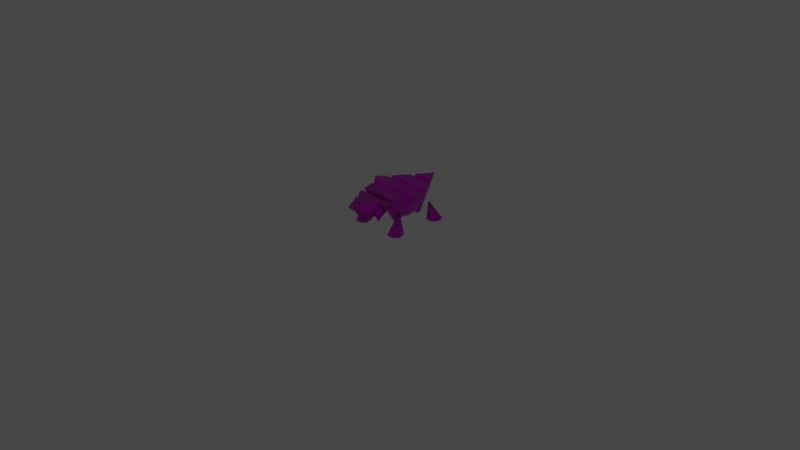 # Source: rumble-avalugg.blend  (saved by Blender 3.6.11; exported with 4.5.12 LTS)
import bpy
from mathutils import Matrix  # noqa: F401  (used for matrix-valued properties, if any)

bpy.ops.wm.read_factory_settings(use_empty=True)
scene = bpy.context.scene
scene.name = 'Scene'

# ---- collections
col_collection = bpy.data.collections.new('Collection'); scene.collection.children.link(col_collection)

# ---- images (referenced by path relative to the original .blend; pixels are not part of the script)
import os
ASSET_DIR = os.environ.get("B2B_ASSET_DIR", "")  # directory of the original .blend (textures are referenced by path, not embedded)
HERE = os.path.dirname(os.path.abspath(__file__))  # packed textures are extracted next to this script under _unpacked/

def load_image(name, relpath, width, height, colorspace="sRGB"):
    """Load a texture the original file referenced (path relative to the .blend, or extracted next to this script)."""
    p = next((c for c in (os.path.join(HERE, relpath), os.path.join(ASSET_DIR, relpath)) if relpath and os.path.exists(c)), "")
    if p:
        img = bpy.data.images.load(p, check_existing=True)
        img.name = name
    else:  # same state as the original file: an image datablock whose file is absent (Cycles renders it pink)
        img = bpy.data.images.new(name, width, height)
        img.source = "FILE"
        img.filepath = "//" + (relpath or name)
    img.colorspace_settings.name = colorspace
    return img
img_pii_kurebeesu_env_c_png = load_image('Pii_KUREBEESU_env_C.png', 'Pii_KUREBEESU_env_C.png', 1024, 1024, 'sRGB')
img_pii_kurebeesu_body_c_png = load_image('Pii_KUREBEESU_body_C.png', 'Pii_KUREBEESU_body_C.png', 1024, 1024, 'sRGB')
img_pii_kurebeesu_eye_c_png = load_image('Pii_KUREBEESU_eye_C.png', 'Pii_KUREBEESU_eye_C.png', 1024, 1024, 'sRGB')

# ---- materials (node trees are filled in below, after node groups)
mat_pii_katikooru_env = bpy.data.materials.new('Pii_KATIKOORU_env')
mat_pii_katikooru_env.surface_render_method = 'BLENDED'
mat_pii_katikooru_env.blend_method = 'BLEND'
mat_pii_katikooru_env.use_transparency_overlap = False
mat_pii_katikooru_env.show_transparent_back = False
mat_pii_katikooru_env.use_transparent_shadow = False
mat_pii_katikooru_env.diffuse_color = (0.942, 0.942, 0.942, 1.0)
mat_pii_katikooru_env.roughness = 0.5528
mat_pii_katikooru_env.specular_intensity = 1.0
mat_pii_katikooru_env.metallic = 1.0
mat_pii_kurebeesu_body = bpy.data.materials.new('Pii_KUREBEESU_body')
mat_pii_kurebeesu_body.surface_render_method = 'BLENDED'
mat_pii_kurebeesu_body.blend_method = 'BLEND'
mat_pii_kurebeesu_body.use_transparency_overlap = False
mat_pii_kurebeesu_body.show_transparent_back = False
mat_pii_kurebeesu_body.use_transparent_shadow = False
mat_pii_kurebeesu_body.diffuse_color = (0.942, 0.942, 0.942, 1.0)
mat_pii_kurebeesu_body.roughness = 0.5528
mat_pii_kurebeesu_body.specular_intensity = 1.0
mat_pii_kurebeesu_body.metallic = 1.0
mat_pii_kurebeesu_eye = bpy.data.materials.new('Pii_KUREBEESU_eye')
mat_pii_kurebeesu_eye.surface_render_method = 'BLENDED'
mat_pii_kurebeesu_eye.blend_method = 'BLEND'
mat_pii_kurebeesu_eye.use_transparency_overlap = False
mat_pii_kurebeesu_eye.show_transparent_back = False
mat_pii_kurebeesu_eye.use_transparent_shadow = False
mat_pii_kurebeesu_eye.diffuse_color = (0.942, 0.942, 0.942, 1.0)
mat_pii_kurebeesu_eye.roughness = 0.5528
mat_pii_kurebeesu_eye.specular_intensity = 1.0
mat_pii_kurebeesu_eye.metallic = 1.0
mat_material = bpy.data.materials.new('Material')
mat_material.alpha_threshold = 0.0
mat_material.use_transparent_shadow = False
mat_material.roughness = 0.5
mat_material.line_color = (0.0, 0.0, 0.0, 1.0)

# ---- material node trees
mat_pii_katikooru_env.use_nodes = True; mat_pii_katikooru_env.node_tree.nodes.clear()
_N = mat_pii_katikooru_env.node_tree.nodes; _L = mat_pii_katikooru_env.node_tree.links
n0 = _N.new('ShaderNodeBsdfPrincipled'); n0.name = 'Principled BSDF'; n0.location = (10, 300)
n0.distribution = 'GGX'
n0.subsurface_method = 'RANDOM_WALK_SKIN'
n0.inputs[3].default_value = 1.45
n0.inputs[18].default_value = 0.5
n0.inputs[27].default_value = (0.0, 0.0, 0.0, 1.0)
n0.inputs[28].default_value = 1.0
n1 = _N.new('ShaderNodeTexImage'); n1.name = 'Image Texture'; n1.location = (-300, 600)
n1.image = img_pii_kurebeesu_env_c_png
n1.interpolation = 'Closest'
n2 = _N.new('ShaderNodeOutputMaterial'); n2.name = 'Material Output'; n2.location = (300, 300)
_L.new(n0.outputs[0], n2.inputs[0])
_L.new(n1.outputs[0], n0.inputs[0])
n2.is_active_output = True
mat_pii_kurebeesu_body.use_nodes = True; mat_pii_kurebeesu_body.node_tree.nodes.clear()
_N = mat_pii_kurebeesu_body.node_tree.nodes; _L = mat_pii_kurebeesu_body.node_tree.links
n0 = _N.new('ShaderNodeBsdfPrincipled'); n0.name = 'Principled BSDF'; n0.location = (10, 300)
n0.distribution = 'GGX'
n0.subsurface_method = 'RANDOM_WALK_SKIN'
n0.inputs[2].default_value = 0.0
n0.inputs[3].default_value = 1.45
n0.inputs[13].default_value = 0.0
n0.inputs[27].default_value = (0.0, 0.0, 0.0, 1.0)
n0.inputs[28].default_value = 1.0
n1 = _N.new('ShaderNodeTexImage'); n1.name = 'Image Texture'; n1.location = (-300, 600)
n1.image = img_pii_kurebeesu_body_c_png
n1.interpolation = 'Closest'
n2 = _N.new('ShaderNodeOutputMaterial'); n2.name = 'Material Output'; n2.location = (300, 300)
_L.new(n0.outputs[0], n2.inputs[0])
_L.new(n1.outputs[0], n0.inputs[0])
n2.is_active_output = True
mat_pii_kurebeesu_eye.use_nodes = True; mat_pii_kurebeesu_eye.node_tree.nodes.clear()
_N = mat_pii_kurebeesu_eye.node_tree.nodes; _L = mat_pii_kurebeesu_eye.node_tree.links
n0 = _N.new('ShaderNodeBsdfPrincipled'); n0.name = 'Principled BSDF'; n0.location = (10, 300)
n0.distribution = 'GGX'
n0.subsurface_method = 'RANDOM_WALK_SKIN'
n0.inputs[2].default_value = 0.0
n0.inputs[3].default_value = 1.45
n0.inputs[13].default_value = 0.0
n0.inputs[27].default_value = (0.0, 0.0, 0.0, 1.0)
n0.inputs[28].default_value = 1.0
n1 = _N.new('ShaderNodeOutputMaterial'); n1.name = 'Material Output'; n1.location = (300, 300)
n2 = _N.new('ShaderNodeTexImage'); n2.name = 'Image Texture'; n2.location = (-385, 166)
n2.image = img_pii_kurebeesu_eye_c_png
n2.interpolation = 'Closest'
n2.extension = 'MIRROR'
_L.new(n0.outputs[0], n1.inputs[0])
_L.new(n2.outputs[0], n0.inputs[0])
_L.new(n2.outputs[1], n0.inputs[4])
n1.is_active_output = True
mat_material.use_nodes = True; mat_material.node_tree.nodes.clear()
_N = mat_material.node_tree.nodes; _L = mat_material.node_tree.links
n0 = _N.new('ShaderNodeOutputMaterial'); n0.name = 'Material Output'; n0.location = (300, 300)
n1 = _N.new('ShaderNodeBsdfPrincipled'); n1.name = 'Principled BSDF'; n1.location = (10, 300)
n1.distribution = 'GGX'
n1.subsurface_method = 'RANDOM_WALK_SKIN'
n1.inputs[3].default_value = 1.45
n1.inputs[27].default_value = (0.0, 0.0, 0.0, 1.0)
n1.inputs[28].default_value = 1.0
_L.new(n1.outputs[0], n0.inputs[0])
n0.is_active_output = True

# ---- world
world_world = bpy.data.worlds.new('World'); scene.world = world_world
world_world.use_nodes = True; world_world.node_tree.nodes.clear()
_N = world_world.node_tree.nodes; _L = world_world.node_tree.links
n0 = _N.new('ShaderNodeOutputWorld'); n0.name = 'World Output'; n0.location = (300, 300)
n1 = _N.new('ShaderNodeBackground'); n1.name = 'Background'; n1.location = (10, 300)
n1.inputs[0].default_value = (0.05088, 0.05088, 0.05088, 1.0)
_L.new(n1.outputs[0], n0.inputs[0])
n0.is_active_output = True
world_world.color = (0.05088, 0.05088, 0.05088)
world_world.use_sun_shadow = False
world_world.sun_shadow_jitter_overblur = 0.0

# ---- cameras
cam_camera = bpy.data.cameras.new('Camera')
cam_camera.clip_end = 100.0
cam_camera.ortho_scale = 7.314

# ---- lights
light_light = bpy.data.lights.new('Light', 'POINT')
light_light.transmission_factor = 0.0
light_light.energy = 1000.0
light_light.shadow_soft_size = 0.1
light_light.shadow_maximum_resolution = 0.006
light_light.use_absolute_resolution = True

# ---- meshes
me_merged_001 = bpy.data.meshes.new('merged.001')
me_merged_001.from_pydata([(2.475e-09, 0.1396, -0.1664), (-0.1131, 0.273, -0.305), (-0.1242, 0.05487, -0.1626), (0.1294, 0.08135, -6.823e-06), (2.475e-09, 0.03441, -6.823e-06), (4.099e-09, 0.1026, -0.2799), (-0.1131, 0.273, -0.305), (2.475e-09, 0.1396, -0.1664), (0.0, 0.3614, -0.4992), (-0.1131, 0.273, -0.305), (-0.1068, 0.3614, -0.3272), (-0.2311, 0.273, -0.1054), (-0.2479, 0.3614, -0.1276), (-0.1242, 0.05487, -0.1626), (-0.1405, 0.3614, -0.2828), (-0.2821, 0.3614, -0.08319), (-0.3502, 0.3614, -6.823e-06), (-0.1405, 0.1059, -0.07157), (2.475e-09, 0.1396, -0.1664), (-0.1294, 0.08135, -6.823e-06), (-0.1242, 0.05487, -0.1626), (-0.2311, 0.273, -0.1054), (-0.1405, 0.1059, 0.07621), (-0.3502, 0.3614, -6.823e-06), (-0.2311, 0.273, 0.1054), (-0.2821, 0.3614, 0.08317), (-0.1669, 0.273, 0.2741), (-0.1242, 0.05487, 0.1703), (-0.2091, 0.3614, 0.2795), (-0.2479, 0.3614, 0.1275), (1.598e-09, 0.1396, 0.1664), (-0.2311, 0.273, 0.1054), (-0.1242, 0.05487, 0.1703), (1.598e-09, 0.1396, 0.1664), (-0.1242, 0.05487, 0.1703), (-0.1669, 0.273, 0.2741), (-0.1294, 0.08135, -6.823e-06), (-0.1405, 0.1059, 0.07621), (1.598e-09, 0.1396, 0.1664), (2.049e-09, 0.1026, 0.2342), (0.1669, 0.273, 0.2741), (1.598e-09, 0.1396, 0.1664), (-0.1669, 0.273, 0.2741), (0.2091, 0.3614, 0.2795), (0.2479, 0.3614, 0.1275), (0.2311, 0.273, 0.1054), (0.1669, 0.273, 0.2741), (0.1242, 0.05487, 0.1703), (0.3502, 0.3614, -6.823e-06), (0.1405, 0.1059, 0.07621), (0.2821, 0.3614, 0.08317), (1.598e-09, 0.1396, 0.1664), (0.1294, 0.08135, -6.823e-06), (0.1242, 0.05487, 0.1703), (0.2311, 0.273, 0.1054), (0.1405, 0.1059, -0.07157), (0.3502, 0.3614, -6.823e-06), (0.2311, 0.273, -0.1054), (0.2821, 0.3614, -0.08319), (0.2311, 0.273, -0.1054), (0.1242, 0.05487, -0.1626), (0.1131, 0.273, -0.305), (0.1242, 0.05487, -0.1626), (0.2479, 0.3614, -0.1276), (0.1405, 0.3614, -0.2828), (2.475e-09, 0.1396, -0.1664), (0.0, 0.3614, -0.4992), (0.1068, 0.3614, -0.3272), (2.475e-09, 0.1396, -0.1664), (0.1131, 0.273, -0.305), (2.475e-09, 0.1396, -0.1664), (0.1242, 0.05487, -0.1626), (2.475e-09, 0.03441, -6.823e-06), (-0.1294, 0.08135, -6.823e-06), (0.1242, 0.05487, 0.1703), (1.598e-09, 0.1396, 0.1664), (0.1669, 0.273, 0.2741), (0.1405, 0.1059, 0.07621), (0.1294, 0.08135, -6.823e-06), (-0.1669, 0.273, 0.2741), (-0.2091, 0.3614, 0.2795), (0.2091, 0.3614, 0.2795), (0.1669, 0.273, 0.2741), (2.049e-09, 0.1026, 0.2342), (-0.1294, 0.08135, -6.823e-06), (1.598e-09, 0.1396, 0.1664), (2.475e-09, 0.03441, -6.823e-06), (0.3502, 0.3614, -6.823e-06), (0.2821, 0.3614, 0.08317), (0.2821, 0.3614, -0.08319), (0.1282, 0.3614, 0.07166), (0.06676, 0.3614, -0.07425), (0.05206, 0.3614, 0.08317), (-0.1077, 0.3614, -0.09611), (-0.2821, 0.3614, 0.08317), (-0.2821, 0.3614, -0.08319), (-0.3502, 0.3614, -6.823e-06), (0.1294, 0.08135, -6.823e-06), (2.475e-09, 0.03441, -6.823e-06), (1.598e-09, 0.1396, 0.1664), (0.1294, 0.08135, -6.823e-06), (0.1405, 0.1059, -0.07157), (2.475e-09, 0.1396, -0.1664), (2.475e-09, 0.1396, -0.1664), (-0.1405, 0.1059, -0.07157), (-0.1294, 0.08135, -6.823e-06), (-0.2479, 0.3614, -0.1276), (-0.1405, 0.3614, -0.2828), (-0.07943, 0.3614, -0.1405), (0.08901, 0.3614, -0.1186), (0.1405, 0.3614, -0.2828), (0.2479, 0.3614, -0.1276), (-0.1068, 0.3614, -0.3272), (0.0, 0.3614, -0.4992), (0.1068, 0.3614, -0.3272), (0.2479, 0.3614, 0.1275), (0.2091, 0.3614, 0.2795), (0.1166, 0.3614, 0.116), (0.05723, 0.3614, 0.1275), (-0.2091, 0.3614, 0.2795), (-0.2479, 0.3614, 0.1275), (0.0, 0.2797, 0.3874), (-0.1224, 0.3386, 0.2701), (0.1224, 0.3386, 0.2701), (0.0, 0.1902, 0.242), (-0.1224, 0.3386, 0.2701), (0.0, 0.2797, 0.3874), (0.1224, 0.3386, 0.2701), (0.2843, 1.11e-17, 0.2028), (0.2529, 0.113, 0.2054), (0.1998, 0.09597, 0.2072), (0.1813, 1.11e-17, 0.2067), (0.1599, 1.11e-17, 0.2807), (0.1703, 0.04916, 0.2778), (0.1833, 0.0907, 0.2607), (0.3101, 1.11e-17, 0.2698), (0.2963, 0.04916, 0.2705), (0.267, 0.1175, 0.2453), (0.2235, 0.2189, 0.2078), (0.2147, 0.122, 0.2702), (0.1908, 0.1146, 0.2508), (0.2235, 0.2189, 0.2078), (0.2437, 0.1309, 0.262), (0.2476, 0.1321, 0.2058), (0.2042, 0.1187, 0.2073), (0.2592, 0.1356, 0.2386), (0.2235, 0.2189, 0.2078), (0.1908, 0.1146, 0.2508), (0.2592, 0.1356, 0.2386), (0.2199, 1.11e-17, 0.3473), (0.2082, 0.04916, 0.3171), (0.2625, 0.04916, 0.3122), (0.2576, 1.11e-17, 0.3439), (0.2482, 0.1115, 0.2739), (0.2128, 0.1001, 0.2843), (0.1703, 0.04916, 0.2778), (0.1833, 0.0907, 0.2607), (0.267, 0.1175, 0.2453), (0.2963, 0.04916, 0.2705), (0.3073, 1.11e-17, 0.3011), (0.2839, 1.11e-17, 0.33), (0.1913, 1.11e-17, 0.3358), (0.1673, 1.11e-17, 0.311), (0.2843, -5.98e-24, -0.332), (0.2529, 0.113, -0.2606), (0.1998, 0.09597, -0.2691), (0.1813, -1.738e-25, -0.3282), (0.1592, 4.342e-24, -0.2518), (0.1703, 0.04916, -0.227), (0.1833, 0.0907, -0.2188), (0.31, -5.335e-24, -0.2654), (0.2963, 0.04916, -0.2344), (0.267, 0.1175, -0.2179), (0.2235, 0.2189, -0.1935), (0.2147, 0.122, -0.1902), (0.1908, 0.1146, -0.2141), (0.2235, 0.2189, -0.1935), (0.2437, 0.1309, -0.1931), (0.2476, 0.1321, -0.2485), (0.2042, 0.1187, -0.2551), (0.2592, 0.1356, -0.2136), (0.2235, 0.2189, -0.1935), (0.1908, 0.1146, -0.2141), (0.2592, 0.1356, -0.2136), (0.2204, -1.738e-25, -0.1876), (0.2082, 0.04916, -0.1878), (0.2625, 0.04916, -0.1926), (0.2571, -1.141e-24, -0.1909), (0.2482, 0.1115, -0.193), (0.2128, 0.1001, -0.1895), (0.1703, 0.04916, -0.227), (0.1833, 0.0907, -0.2188), (0.267, 0.1175, -0.2179), (0.2963, 0.04916, -0.2344), (0.2853, -3.399e-24, -0.2066), (0.3059, -2.754e-24, -0.232), (0.1911, 1.116e-24, -0.1992), (0.1675, 4.342e-24, -0.2237), (-0.2843, 1.11e-17, 0.2028), (-0.1813, 1.11e-17, 0.2067), (-0.1998, 0.09597, 0.2072), (-0.2529, 0.113, 0.2054), (-0.1599, 1.11e-17, 0.2807), (-0.1703, 0.04916, 0.2778), (-0.1833, 0.0907, 0.2607), (-0.3101, 1.11e-17, 0.2698), (-0.2963, 0.04916, 0.2705), (-0.267, 0.1175, 0.2453), (-0.2235, 0.2189, 0.2078), (-0.1908, 0.1146, 0.2508), (-0.2147, 0.122, 0.2702), (-0.2437, 0.1309, 0.262), (-0.2235, 0.2189, 0.2078), (-0.2476, 0.1321, 0.2058), (-0.2042, 0.1187, 0.2073), (-0.2592, 0.1356, 0.2386), (-0.1908, 0.1146, 0.2508), (-0.2235, 0.2189, 0.2078), (-0.2592, 0.1356, 0.2386), (-0.2199, 1.11e-17, 0.3473), (-0.2576, 1.11e-17, 0.3439), (-0.2625, 0.04916, 0.3122), (-0.2082, 0.04916, 0.3171), (-0.2482, 0.1115, 0.2739), (-0.2128, 0.1001, 0.2843), (-0.1703, 0.04916, 0.2778), (-0.1833, 0.0907, 0.2607), (-0.267, 0.1175, 0.2453), (-0.2963, 0.04916, 0.2705), (-0.3073, 1.11e-17, 0.3011), (-0.2839, 1.11e-17, 0.33), (-0.1913, 1.11e-17, 0.3358), (-0.1673, 1.11e-17, 0.311), (-0.2843, -5.98e-24, -0.332), (-0.1813, -1.738e-25, -0.3282), (-0.1998, 0.09597, -0.2691), (-0.2529, 0.113, -0.2606), (-0.1592, 4.342e-24, -0.2518), (-0.1703, 0.04916, -0.227), (-0.1833, 0.0907, -0.2188), (-0.31, -5.335e-24, -0.2654), (-0.2963, 0.04916, -0.2344), (-0.267, 0.1175, -0.2179), (-0.2235, 0.2189, -0.1935), (-0.1908, 0.1146, -0.2141), (-0.2147, 0.122, -0.1902), (-0.2437, 0.1309, -0.1931), (-0.2235, 0.2189, -0.1935), (-0.2476, 0.1321, -0.2485), (-0.2042, 0.1187, -0.2551), (-0.2592, 0.1356, -0.2136), (-0.1908, 0.1146, -0.2141), (-0.2235, 0.2189, -0.1935), (-0.2592, 0.1356, -0.2136), (-0.2204, -1.738e-25, -0.1876), (-0.2571, -1.141e-24, -0.1909), (-0.2625, 0.04916, -0.1926), (-0.2082, 0.04916, -0.1878), (-0.2482, 0.1115, -0.193), (-0.2128, 0.1001, -0.1895), (-0.1703, 0.04916, -0.227), (-0.1833, 0.0907, -0.2188), (-0.267, 0.1175, -0.2179), (-0.2963, 0.04916, -0.2344), (-0.2853, -3.399e-24, -0.2066), (-0.3059, -2.754e-24, -0.232), (-0.1911, 1.116e-24, -0.1992), (-0.1675, 4.342e-24, -0.2237), (-0.118, 0.2365, 0.3101), (0.0, 0.1328, 0.3899), (0.118, 0.2365, 0.3101), (0.2203, 0.3461, 0.3101), (-0.2203, 0.3461, 0.3101), (-0.06856, 0.2366, 0.4113), (0.0, 0.2244, 0.4989), (0.0, 0.1206, 0.4658), (-0.03422, 0.2367, 0.4849), (0.0, 0.1905, 0.535), (-0.03961, 0.2941, 0.5454), (0.0, 0.2739, 0.585), (0.0, 0.3388, 0.6592), (0.0, 0.1831, 0.419), (-0.118, 0.2365, 0.3101), (0.0, 0.1328, 0.3899), (-0.1339, 0.3231, 0.4146), (-0.1677, 0.3461, 0.3977), (-0.2203, 0.3461, 0.3101), (-0.1398, 0.3461, 0.4441), (-0.03422, 0.2367, 0.4849), (-0.06069, 0.2914, 0.5083), (-0.08715, 0.3461, 0.5317), (-0.03961, 0.2941, 0.5454), (0.0, 0.1831, 0.419), (0.118, 0.2365, 0.3101), (0.06856, 0.2366, 0.4113), (0.1339, 0.3231, 0.4146), (0.1677, 0.3461, 0.3977), (0.2203, 0.3461, 0.3101), (0.1398, 0.3461, 0.4441), (0.03422, 0.2367, 0.4849), (0.08715, 0.3461, 0.5317), (0.03961, 0.2941, 0.5454), (0.0, 0.1206, 0.4658), (0.0, 0.2244, 0.4989), (0.03422, 0.2367, 0.4849), (0.0, 0.1905, 0.535), (0.03961, 0.2941, 0.5454), (0.0, 0.3388, 0.6592), (0.07718, 0.3461, 0.5482), (0.0, 0.3461, 0.6767), (0.0, 0.3461, 0.6767), (0.0, 0.3388, 0.6592), (0.0, 0.1831, 0.419), (-0.06856, 0.2366, 0.4113), (0.0, 0.1206, 0.4658), (-0.03422, 0.2367, 0.4849), (0.0, 0.1905, 0.535), (0.0, 0.2244, 0.4989), (0.0, 0.1206, 0.4658), (0.06856, 0.2366, 0.4113), (0.0, 0.1831, 0.419), (0.0, 0.1905, 0.535), (0.03422, 0.2367, 0.4849), (0.0, 0.2244, 0.4989), (0.0, 0.3461, 0.6767), (-0.07718, 0.3461, 0.5482), (0.07718, 0.3461, 0.5482), (-0.08715, 0.3461, 0.5317), (-0.03422, 0.2367, 0.4849), (-0.06069, 0.2914, 0.5083), (-0.07718, 0.3461, 0.5482), (0.0, 0.3461, 0.6767), (0.0, 0.3461, 0.6767), (0.0, 0.3388, 0.6592), (0.08715, 0.3461, 0.5317), (0.03422, 0.2367, 0.4849), (0.06069, 0.2914, 0.5083), (0.1677, 0.3461, 0.3977), (-0.1677, 0.3461, 0.3977), (-0.2203, 0.3461, 0.3101), (0.2203, 0.3461, 0.3101), (-0.1065, 0.3461, 0.4146), (0.1065, 0.3461, 0.4146), (-0.1398, 0.3461, 0.4441), (0.1398, 0.3461, 0.4441), (0.08715, 0.3461, 0.5317), (-0.08715, 0.3461, 0.5317), (-0.2821, 0.3614, -0.08319), (-0.2311, 0.273, -0.1054), (-0.1077, 0.3614, -0.09611), (0.2311, 0.273, -0.1054), (0.06676, 0.3614, -0.07425), (0.2821, 0.3614, -0.08319), (0.08901, 0.3614, -0.1186), (0.2479, 0.3614, -0.1276), (-0.07943, 0.3614, -0.1405), (-0.2479, 0.3614, -0.1276), (-0.1131, 0.273, -0.305), (0.1131, 0.273, -0.305), (0.1405, 0.3614, -0.2828), (-0.1405, 0.3614, -0.2828), (-0.1068, 0.3614, -0.3272), (0.1068, 0.3614, -0.3272), (0.2821, 0.3614, 0.08317), (0.2311, 0.273, 0.1054), (0.1282, 0.3614, 0.07166), (0.05206, 0.3614, 0.08317), (-0.2311, 0.273, 0.1054), (-0.2821, 0.3614, 0.08317), (0.1166, 0.3614, 0.116), (0.2479, 0.3614, 0.1275), (0.05723, 0.3614, 0.1275), (-0.2479, 0.3614, 0.1275), (0.3073, 1.11e-17, 0.3011), (0.3101, 1.11e-17, 0.2698), (0.1813, 1.11e-17, 0.2067), (0.2843, 1.11e-17, 0.2028), (0.1599, 1.11e-17, 0.2807), (0.1673, 1.11e-17, 0.311), (0.2839, 1.11e-17, 0.33), (0.2576, 1.11e-17, 0.3439), (0.2199, 1.11e-17, 0.3473), (0.1913, 1.11e-17, 0.3358), (0.1673, 1.11e-17, 0.311), (0.1599, 1.11e-17, 0.2807), (0.1703, 0.04916, 0.2778), (0.1913, 1.11e-17, 0.3358), (0.2082, 0.04916, 0.3171), (0.2199, 1.11e-17, 0.3473), (0.2576, 1.11e-17, 0.3439), (0.2625, 0.04916, 0.3122), (0.2839, 1.11e-17, 0.33), (0.3073, 1.11e-17, 0.3011), (0.2963, 0.04916, 0.2705), (0.3101, 1.11e-17, 0.2698), (0.2147, 0.122, 0.2702), (0.2128, 0.1001, 0.2843), (0.1833, 0.0907, 0.2607), (0.1908, 0.1146, 0.2508), (0.1998, 0.09597, 0.2072), (0.2042, 0.1187, 0.2073), (0.2437, 0.1309, 0.262), (0.2482, 0.1115, 0.2739), (0.2592, 0.1356, 0.2386), (0.267, 0.1175, 0.2453), (0.2476, 0.1321, 0.2058), (0.2529, 0.113, 0.2054), (0.2042, 0.1187, 0.2073), (0.1998, 0.09597, 0.2072), (0.2843, -5.98e-24, -0.332), (0.1813, -1.738e-25, -0.3282), (0.3059, -2.754e-24, -0.232), (0.31, -5.335e-24, -0.2654), (0.1675, 4.342e-24, -0.2237), (0.1592, 4.342e-24, -0.2518), (0.2853, -3.399e-24, -0.2066), (0.2571, -1.141e-24, -0.1909), (0.1911, 1.116e-24, -0.1992), (0.2204, -1.738e-25, -0.1876), (0.1592, 4.342e-24, -0.2518), (0.1703, 0.04916, -0.227), (0.1675, 4.342e-24, -0.2237), (0.2571, -1.141e-24, -0.1909), (0.2625, 0.04916, -0.1926), (0.2853, -3.399e-24, -0.2066), (0.3059, -2.754e-24, -0.232), (0.2963, 0.04916, -0.2344), (0.31, -5.335e-24, -0.2654), (0.2147, 0.122, -0.1902), (0.2128, 0.1001, -0.1895), (0.1833, 0.0907, -0.2188), (0.1908, 0.1146, -0.2141), (0.1998, 0.09597, -0.2691), (0.2042, 0.1187, -0.2551), (0.2437, 0.1309, -0.1931), (0.2482, 0.1115, -0.193), (0.2592, 0.1356, -0.2136), (0.267, 0.1175, -0.2179), (0.2476, 0.1321, -0.2485), (0.2529, 0.113, -0.2606), (0.2042, 0.1187, -0.2551), (0.1998, 0.09597, -0.2691), (0.2204, -1.738e-25, -0.1876), (0.1911, 1.116e-24, -0.1992), (0.2082, 0.04916, -0.1878), (-0.3073, 1.11e-17, 0.3011), (-0.1813, 1.11e-17, 0.2067), (-0.3101, 1.11e-17, 0.2698), (-0.2843, 1.11e-17, 0.2028), (-0.1599, 1.11e-17, 0.2807), (-0.1673, 1.11e-17, 0.311), (-0.2839, 1.11e-17, 0.33), (-0.2576, 1.11e-17, 0.3439), (-0.2199, 1.11e-17, 0.3473), (-0.1913, 1.11e-17, 0.3358), (-0.1673, 1.11e-17, 0.311), (-0.1703, 0.04916, 0.2778), (-0.1599, 1.11e-17, 0.2807), (-0.1913, 1.11e-17, 0.3358), (-0.2199, 1.11e-17, 0.3473), (-0.2082, 0.04916, 0.3171), (-0.2576, 1.11e-17, 0.3439), (-0.2839, 1.11e-17, 0.33), (-0.2625, 0.04916, 0.3122), (-0.3073, 1.11e-17, 0.3011), (-0.3101, 1.11e-17, 0.2698), (-0.2963, 0.04916, 0.2705), (-0.2147, 0.122, 0.2702), (-0.1908, 0.1146, 0.2508), (-0.1833, 0.0907, 0.2607), (-0.2128, 0.1001, 0.2843), (-0.1998, 0.09597, 0.2072), (-0.2042, 0.1187, 0.2073), (-0.2437, 0.1309, 0.262), (-0.2482, 0.1115, 0.2739), (-0.2592, 0.1356, 0.2386), (-0.267, 0.1175, 0.2453), (-0.2476, 0.1321, 0.2058), (-0.2529, 0.113, 0.2054), (-0.2042, 0.1187, 0.2073), (-0.1998, 0.09597, 0.2072), (-0.2843, -5.98e-24, -0.332), (-0.31, -5.335e-24, -0.2654), (-0.3059, -2.754e-24, -0.232), (-0.1813, -1.738e-25, -0.3282), (-0.1675, 4.342e-24, -0.2237), (-0.1592, 4.342e-24, -0.2518), (-0.2853, -3.399e-24, -0.2066), (-0.2571, -1.141e-24, -0.1909), (-0.1911, 1.116e-24, -0.1992), (-0.2204, -1.738e-25, -0.1876), (-0.1592, 4.342e-24, -0.2518), (-0.1675, 4.342e-24, -0.2237), (-0.1703, 0.04916, -0.227), (-0.2571, -1.141e-24, -0.1909), (-0.2853, -3.399e-24, -0.2066), (-0.2625, 0.04916, -0.1926), (-0.3059, -2.754e-24, -0.232), (-0.31, -5.335e-24, -0.2654), (-0.2963, 0.04916, -0.2344), (-0.2147, 0.122, -0.1902), (-0.1908, 0.1146, -0.2141), (-0.1833, 0.0907, -0.2188), (-0.2128, 0.1001, -0.1895), (-0.1998, 0.09597, -0.2691), (-0.2042, 0.1187, -0.2551), (-0.2437, 0.1309, -0.1931), (-0.2482, 0.1115, -0.193), (-0.2592, 0.1356, -0.2136), (-0.267, 0.1175, -0.2179), (-0.2476, 0.1321, -0.2485), (-0.2529, 0.113, -0.2606), (-0.2042, 0.1187, -0.2551), (-0.1998, 0.09597, -0.2691), (-0.2204, -1.738e-25, -0.1876), (-0.2082, 0.04916, -0.1878), (-0.1911, 1.116e-24, -0.1992), (-0.1592, 0.2297, 0.3859), (-0.1227, 0.2354, 0.3005), (-0.1637, 0.336, 0.3843), (-0.09364, 0.1225, 0.3634), (-0.06211, 0.2371, 0.4205), (-0.1637, 0.336, 0.3843), (-0.1637, 0.336, 0.3843), (-0.1592, 0.2297, 0.3859), (-0.09364, 0.1225, 0.3634), (-0.1592, 0.2297, 0.3859), (-0.09364, 0.1225, 0.3634), (-0.1592, 0.2297, 0.3859), (0.1592, 0.2297, 0.3859), (0.1637, 0.336, 0.3843), (0.1227, 0.2354, 0.3005), (0.09364, 0.1225, 0.3634), (0.06211, 0.2371, 0.4205), (0.1637, 0.336, 0.3843), (0.1637, 0.336, 0.3843), (0.1592, 0.2297, 0.3859), (0.09364, 0.1225, 0.3634), (0.1592, 0.2297, 0.3859), (0.09364, 0.1225, 0.3634), (0.1592, 0.2297, 0.3859), (-0.03961, 0.2941, 0.5454), (0.03961, 0.2941, 0.5454), (0.07718, 0.3461, 0.5482), (-0.07718, 0.3461, 0.5482), (-0.08715, 0.3461, 0.5317), (0.08715, 0.3461, 0.5317), (0.1339, 0.3231, 0.4146), (0.1065, 0.3461, 0.4146), (0.1677, 0.3461, 0.3977), (-0.1339, 0.3231, 0.4146), (-0.1677, 0.3461, 0.3977), (-0.1065, 0.3461, 0.4146), (0.1339, 0.3231, 0.4146), (0.1398, 0.3461, 0.4441), (0.1065, 0.3461, 0.4146), (-0.1398, 0.3461, 0.4441), (-0.1339, 0.3231, 0.4146), (-0.1065, 0.3461, 0.4146), (-0.1416, 0.3461, 0.4441), (-0.089, 0.3461, 0.5317), (-0.06253, 0.2914, 0.5083), (-0.03607, 0.2367, 0.4849), (-0.0704, 0.2366, 0.4113), (-0.1358, 0.3231, 0.4146), (-0.1199, 0.2365, 0.3101), (-0.04145, 0.2941, 0.5454), (-0.089, 0.3461, 0.5317), (-0.03607, 0.2367, 0.4849), (-0.06253, 0.2914, 0.5083), (0.1358, 0.3231, 0.4146), (0.0704, 0.2366, 0.4113), (0.1416, 0.3461, 0.4441), (0.1199, 0.2365, 0.3101), (0.03607, 0.2367, 0.4849), (0.089, 0.3461, 0.5317), (0.04145, 0.2941, 0.5454), (0.089, 0.3461, 0.5317), (0.03607, 0.2367, 0.4849), (0.06253, 0.2914, 0.5083)], [], [(2, 1, 0), (4, 0, 3), (7, 6, 5), (9, 8, 5), (8, 9, 10), (12, 9, 11), (11, 9, 13), (12, 14, 9), (16, 15, 11), (11, 17, 16), (13, 18, 17), (17, 19, 16), (17, 21, 20), (23, 19, 22), (24, 23, 22), (25, 23, 24), (27, 26, 24), (26, 28, 24), (28, 29, 24), (27, 22, 30), (22, 32, 31), (35, 34, 33), (37, 36, 33), (40, 39, 38), (42, 41, 39), (45, 44, 43), (43, 46, 45), (47, 45, 46), (49, 48, 45), (45, 48, 50), (47, 51, 49), (52, 48, 49), (49, 54, 53), (56, 52, 55), (55, 57, 56), (58, 56, 57), (55, 60, 59), (62, 61, 57), (61, 63, 57), (61, 64, 63), (65, 62, 55), (5, 66, 61), (66, 67, 61), (69, 68, 5), (69, 71, 70), (73, 70, 72), (76, 75, 74), (75, 78, 77), (81, 80, 79), (82, 81, 79), (83, 82, 79), (86, 85, 84), (89, 88, 87), (88, 89, 90), (90, 89, 91), (92, 90, 91), (93, 92, 91), (93, 94, 92), (94, 93, 95), (94, 95, 96), (99, 98, 97), (102, 101, 100), (105, 104, 103), (108, 107, 106), (108, 109, 107), (109, 110, 107), (111, 110, 109), (114, 113, 112), (117, 116, 115), (118, 116, 117), (119, 116, 118), (119, 118, 120), (123, 122, 121), (126, 125, 124), (127, 126, 124), (130, 129, 128), (131, 130, 128), (131, 132, 130), (132, 133, 130), (134, 130, 133), (128, 129, 135), (129, 136, 135), (137, 136, 129), (140, 139, 138), (142, 141, 139), (144, 141, 143), (143, 138, 145), (147, 146, 144), (148, 146, 142), (151, 150, 149), (152, 151, 149), (151, 153, 150), (153, 154, 150), (155, 150, 154), (156, 155, 154), (157, 153, 151), (158, 157, 151), (159, 158, 151), (160, 159, 151), (161, 150, 155), (162, 161, 155), (165, 164, 163), (166, 165, 163), (166, 167, 165), (167, 168, 165), (165, 168, 169), (163, 164, 170), (164, 171, 170), (172, 171, 164), (175, 174, 173), (177, 176, 174), (179, 176, 178), (178, 173, 180), (182, 181, 179), (183, 181, 177), (186, 185, 184), (187, 186, 184), (186, 188, 185), (188, 189, 185), (190, 185, 189), (191, 190, 189), (192, 188, 186), (193, 192, 186), (186, 194, 193), (194, 195, 193), (185, 190, 196), (190, 197, 196), (200, 199, 198), (201, 200, 198), (202, 199, 200), (203, 202, 200), (200, 204, 203), (201, 198, 205), (206, 201, 205), (206, 207, 201), (210, 209, 208), (212, 211, 210), (212, 214, 213), (208, 213, 215), (217, 216, 214), (217, 218, 211), (221, 220, 219), (222, 221, 219), (223, 221, 222), (224, 223, 222), (222, 225, 224), (225, 226, 224), (223, 227, 221), (227, 228, 221), (228, 229, 221), (229, 230, 221), (222, 231, 225), (231, 232, 225), (235, 234, 233), (236, 235, 233), (237, 234, 235), (238, 237, 235), (238, 235, 239), (236, 233, 240), (241, 236, 240), (241, 242, 236), (245, 244, 243), (247, 246, 245), (247, 249, 248), (243, 248, 250), (252, 251, 249), (252, 253, 246), (256, 255, 254), (257, 256, 254), (258, 256, 257), (259, 258, 257), (257, 260, 259), (260, 261, 259), (258, 262, 256), (262, 263, 256), (264, 256, 263), (265, 264, 263), (260, 257, 266), (267, 260, 266), (270, 269, 268), (270, 268, 271), (271, 268, 272), (275, 274, 273), (274, 276, 273), (278, 276, 277), (279, 278, 277), (279, 280, 278), (282, 281, 273), (283, 281, 282), (284, 282, 273), (282, 284, 285), (282, 285, 286), (284, 273, 287), (287, 273, 288), (288, 289, 287), (289, 290, 287), (288, 291, 290), (293, 292, 283), (293, 294, 292), (293, 295, 294), (296, 295, 293), (296, 293, 297), (298, 294, 295), (298, 299, 294), (299, 298, 300), (301, 299, 300), (303, 302, 294), (303, 294, 304), (306, 305, 304), (306, 279, 305), (306, 307, 279), (309, 301, 308), (311, 301, 310), (314, 313, 312), (317, 316, 315), (320, 319, 318), (323, 322, 321), (326, 325, 324), (329, 328, 327), (331, 330, 291), (333, 332, 291), (336, 335, 334), (339, 338, 337), (340, 339, 337), (338, 341, 337), (341, 342, 337), (342, 341, 343), (344, 342, 343), (344, 343, 345), (343, 346, 345), (349, 348, 347), (348, 349, 350), (349, 351, 350), (352, 350, 351), (348, 350, 353), (353, 350, 354), (348, 353, 355), (355, 356, 348), (359, 358, 357), (360, 359, 357), (357, 358, 361), (358, 362, 361), (365, 364, 363), (365, 366, 364), (364, 366, 367), (366, 368, 367), (367, 369, 364), (364, 369, 370), (371, 369, 367), (371, 367, 372), (375, 374, 373), (374, 375, 376), (373, 377, 375), (377, 373, 378), (379, 378, 373), (379, 380, 378), (381, 378, 380), (381, 382, 378), (385, 384, 383), (388, 387, 386), (391, 390, 389), (394, 393, 392), (397, 396, 395), (398, 397, 395), (397, 398, 399), (398, 400, 399), (401, 395, 396), (402, 401, 396), (403, 401, 402), (404, 403, 402), (405, 403, 404), (406, 405, 404), (407, 405, 406), (408, 407, 406), (411, 410, 409), (412, 411, 409), (411, 413, 410), (413, 414, 410), (411, 415, 413), (415, 416, 413), (417, 413, 416), (418, 417, 416), (421, 420, 419), (424, 423, 422), (427, 426, 425), (430, 429, 428), (431, 430, 428), (430, 431, 432), (431, 433, 432), (434, 428, 429), (435, 434, 429), (436, 434, 435), (437, 436, 435), (438, 436, 437), (439, 438, 437), (440, 438, 439), (441, 440, 439), (444, 443, 442), (447, 446, 445), (446, 447, 448), (449, 445, 446), (445, 449, 450), (450, 451, 445), (452, 451, 450), (450, 453, 452), (454, 453, 450), (457, 456, 455), (460, 459, 458), (463, 462, 461), (466, 465, 464), (469, 468, 467), (470, 469, 467), (468, 469, 471), (472, 468, 471), (467, 473, 470), (473, 474, 470), (473, 475, 474), (475, 476, 474), (475, 477, 476), (477, 478, 476), (477, 479, 478), (479, 480, 478), (483, 482, 481), (484, 483, 481), (485, 483, 484), (486, 485, 484), (487, 483, 485), (488, 487, 485), (485, 489, 488), (489, 490, 488), (493, 492, 491), (496, 495, 494), (499, 498, 497), (502, 501, 500), (503, 502, 500), (501, 502, 504), (505, 501, 504), (500, 506, 503), (506, 507, 503), (506, 508, 507), (508, 509, 507), (508, 510, 509), (510, 511, 509), (510, 512, 511), (512, 513, 511), (516, 515, 514), (519, 518, 517), (518, 521, 520), (522, 521, 518), (524, 521, 523), (526, 518, 525), (521, 528, 527), (531, 530, 529), (533, 531, 532), (533, 534, 531), (533, 536, 535), (531, 538, 537), (540, 533, 539), (543, 542, 541), (544, 543, 541), (541, 542, 545), (542, 546, 545), (549, 548, 547), (552, 551, 550), (555, 554, 553), (558, 557, 556), (561, 560, 559), (562, 561, 559), (559, 563, 562), (564, 563, 559), (564, 565, 563), (562, 566, 560), (569, 568, 567), (572, 571, 570), (573, 570, 571), (572, 574, 571), (574, 572, 575), (576, 574, 575), (578, 579, 577)])
me_merged_001.polygons.foreach_set('use_smooth', [True] * 379)
me_merged_001.polygons.foreach_set('material_index', [0, 0, 0, 0, 0, 0, 0, 0, 0, 0, 0, 0, 0, 0, 0, 0, 0, 0, 0, 0, 0, 0, 0, 0, 0, 0, 0, 0, 0, 0, 0, 0, 0, 0, 0, 0, 0, 0, 0, 0, 0, 0, 0, 0, 0, 0, 0, 0, 0, 0, 0, 0, 0, 0, 0, 0, 0, 0, 0, 0, 0, 0, 0, 0, 0, 0, 0, 0, 0, 0, 0, 0, 0, 0, 0, 0, 0, 0, 0, 0, 0, 0, 0, 0, 0, 0, 0, 0, 0, 0, 0, 0, 0, 0, 0, 0, 0, 0, 0, 0, 0, 0, 0, 0, 0, 0, 0, 0, 0, 0, 0, 0, 0, 0, 0, 0, 0, 0, 0, 0, 0, 0, 0, 0, 0, 0, 0, 0, 0, 0, 0, 0, 0, 0, 0, 0, 0, 0, 0, 0, 0, 0, 0, 0, 0, 0, 0, 0, 0, 0, 0, 0, 0, 0, 0, 0, 0, 0, 0, 0, 0, 0, 0, 0, 0, 0, 0, 0, 0, 0, 0, 0, 0, 0, 0, 0, 0, 0, 0, 0, 0, 0, 0, 0, 0, 0, 0, 0, 0, 0, 0, 0, 0, 0, 0, 0, 0, 0, 0, 0, 0, 0, 0, 0, 0, 0, 0, 0, 0, 0, 0, 0, 0, 0, 0, 0, 0, 0, 0, 0, 0, 0, 0, 0, 0, 0, 0, 0, 0, 0, 1, 1, 1, 1, 1, 1, 1, 1, 1, 1, 1, 1, 1, 1, 1, 1, 1, 1, 1, 1, 1, 1, 1, 1, 1, 1, 1, 1, 1, 1, 1, 1, 1, 1, 1, 1, 1, 1, 1, 1, 1, 1, 1, 1, 1, 1, 1, 1, 1, 1, 1, 1, 1, 1, 1, 1, 1, 1, 1, 1, 1, 1, 1, 1, 1, 1, 1, 1, 1, 1, 1, 1, 1, 1, 1, 1, 1, 1, 1, 1, 1, 1, 1, 1, 1, 1, 1, 1, 1, 1, 1, 1, 1, 1, 1, 1, 1, 1, 1, 1, 1, 1, 1, 1, 1, 1, 1, 1, 1, 1, 1, 1, 1, 1, 1, 1, 1, 1, 1, 1, 1, 1, 1, 1, 1, 1, 1, 1, 1, 1, 1, 1, 1, 1, 1, 1, 2, 2, 2, 2, 2, 2, 2, 2, 2, 2, 2, 2, 2])
_uv = me_merged_001.uv_layers.new(name='UV0')
_uv.uv.foreach_set('vector', [0.08714, 0.9074, 0.09747, 0.939, 0.08742, 0.9197, 0.07534, 0.9044, 0.08742, 0.9197, 0.07534, 0.9112, 0.08742, 0.9197, 0.09747, 0.939, 0.09565, 0.9143, 0.09747, 0.939, 0.1116, 0.9519, 0.09565, 0.9143, 0.1116, 0.9519, 0.09747, 0.939, 0.09908, 0.9519, 0.08459, 0.9519, 0.09747, 0.939, 0.08298, 0.939, 0.08298, 0.939, 0.09747, 0.939, 0.08714, 0.9074, 0.08459, 0.9519, 0.09586, 0.9519, 0.09747, 0.939, 0.07534, 0.9519, 0.08137, 0.9519, 0.08298, 0.939, 0.08298, 0.939, 0.08053, 0.9148, 0.07534, 0.9519, 0.08714, 0.9074, 0.08742, 0.9197, 0.08053, 0.9148, 0.08053, 0.9148, 0.07534, 0.9112, 0.07534, 0.9519, 0.08053, 0.9148, 0.08298, 0.939, 0.08714, 0.9074, 0.07534, 0.9519, 0.07534, 0.9112, 0.0698, 0.9148, 0.06769, 0.939, 0.07534, 0.9519, 0.0698, 0.9148, 0.0693, 0.9519, 0.07534, 0.9519, 0.06769, 0.939, 0.06297, 0.9074, 0.05544, 0.939, 0.06769, 0.939, 0.05544, 0.939, 0.05505, 0.9519, 0.06769, 0.939, 0.05505, 0.9519, 0.06608, 0.9519, 0.06769, 0.939, 0.06297, 0.9074, 0.0698, 0.9148, 0.06325, 0.9197, 0.0698, 0.9148, 0.06297, 0.9074, 0.06769, 0.939, 0.05544, 0.939, 0.06297, 0.9074, 0.06325, 0.9197, 0.0698, 0.9148, 0.07534, 0.9112, 0.06325, 0.9197, 0.05544, 0.939, 0.05833, 0.9143, 0.06325, 0.9197, 0.05544, 0.939, 0.06325, 0.9197, 0.05833, 0.9143, 0.06769, 0.939, 0.06608, 0.9519, 0.05505, 0.9519, 0.05505, 0.9519, 0.05544, 0.939, 0.06769, 0.939, 0.06297, 0.9074, 0.06769, 0.939, 0.05544, 0.939, 0.0698, 0.9148, 0.07534, 0.9519, 0.06769, 0.939, 0.06769, 0.939, 0.07534, 0.9519, 0.0693, 0.9519, 0.06297, 0.9074, 0.06325, 0.9197, 0.0698, 0.9148, 0.07534, 0.9112, 0.07534, 0.9519, 0.0698, 0.9148, 0.0698, 0.9148, 0.06769, 0.939, 0.06297, 0.9074, 0.07534, 0.9519, 0.07534, 0.9112, 0.08053, 0.9148, 0.08053, 0.9148, 0.08298, 0.939, 0.07534, 0.9519, 0.08137, 0.9519, 0.07534, 0.9519, 0.08298, 0.939, 0.08053, 0.9148, 0.08714, 0.9074, 0.08298, 0.939, 0.08714, 0.9074, 0.09747, 0.939, 0.08298, 0.939, 0.09747, 0.939, 0.08459, 0.9519, 0.08298, 0.939, 0.09747, 0.939, 0.09586, 0.9519, 0.08459, 0.9519, 0.08742, 0.9197, 0.08714, 0.9074, 0.08053, 0.9148, 0.09565, 0.9143, 0.1116, 0.9519, 0.09747, 0.939, 0.1116, 0.9519, 0.09908, 0.9519, 0.09747, 0.939, 0.09747, 0.939, 0.08742, 0.9197, 0.09565, 0.9143, 0.09747, 0.939, 0.08714, 0.9074, 0.08742, 0.9197, 0.07534, 0.9112, 0.08742, 0.9197, 0.07534, 0.9044, 0.05544, 0.939, 0.06325, 0.9197, 0.06297, 0.9074, 0.06325, 0.9197, 0.07534, 0.9112, 0.0698, 0.9148, 0.05505, 0.9519, 0.05505, 0.9519, 0.05544, 0.939, 0.05544, 0.939, 0.05505, 0.9519, 0.05544, 0.939, 0.05833, 0.9143, 0.05544, 0.939, 0.05544, 0.939, 0.07534, 0.9044, 0.06325, 0.9197, 0.07534, 0.9112, 0.08137, 0.9519, 0.0693, 0.9519, 0.07534, 0.9519, 0.0693, 0.9519, 0.08137, 0.9519, 0.0693, 0.9519, 0.0693, 0.9519, 0.08137, 0.9519, 0.08137, 0.9519, 0.0693, 0.9519, 0.0693, 0.9519, 0.08137, 0.9519, 0.08137, 0.9519, 0.0693, 0.9519, 0.08137, 0.9519, 0.08137, 0.9519, 0.0693, 0.9519, 0.0693, 0.9519, 0.0693, 0.9519, 0.08137, 0.9519, 0.08137, 0.9519, 0.0693, 0.9519, 0.08137, 0.9519, 0.07534, 0.9519, 0.06325, 0.9197, 0.07534, 0.9044, 0.07534, 0.9112, 0.08742, 0.9197, 0.08053, 0.9148, 0.07534, 0.9112, 0.07534, 0.9112, 0.08053, 0.9148, 0.08742, 0.9197, 0.08459, 0.9519, 0.09586, 0.9519, 0.08459, 0.9519, 0.08459, 0.9519, 0.08459, 0.9519, 0.09586, 0.9519, 0.08459, 0.9519, 0.09586, 0.9519, 0.09586, 0.9519, 0.08459, 0.9519, 0.09586, 0.9519, 0.08459, 0.9519, 0.09908, 0.9519, 0.1116, 0.9519, 0.09908, 0.9519, 0.06608, 0.9519, 0.05505, 0.9519, 0.06608, 0.9519, 0.06608, 0.9519, 0.05505, 0.9519, 0.06608, 0.9519, 0.05505, 0.9519, 0.05505, 0.9519, 0.06608, 0.9519, 0.05505, 0.9519, 0.06608, 0.9519, 0.06608, 0.9519, 0.05603, 0.9511, 0.05603, 0.9511, 0.04723, 0.9408, 0.04723, 0.9408, 0.05603, 0.9511, 0.05849, 0.9252, 0.05603, 0.9511, 0.04723, 0.9408, 0.05849, 0.9252, 0.05147, 0.8066, 0.07185, 0.8132, 0.08389, 0.7698, 0.04437, 0.7698, 0.05147, 0.8066, 0.08389, 0.7698, 0.04437, 0.7698, 0.03618, 0.7698, 0.05147, 0.8066, 0.03618, 0.7698, 0.04016, 0.7887, 0.05147, 0.8066, 0.04515, 0.8046, 0.05147, 0.8066, 0.04016, 0.7887, 0.08389, 0.7698, 0.07185, 0.8132, 0.09377, 0.7698, 0.07185, 0.8132, 0.08847, 0.7887, 0.09377, 0.7698, 0.07724, 0.8149, 0.08847, 0.7887, 0.07185, 0.8132, 0.04803, 0.8138, 0.0572, 0.8166, 0.06056, 0.8538, 0.06832, 0.82, 0.06056, 0.8538, 0.0572, 0.8166, 0.05315, 0.8154, 0.06056, 0.8538, 0.06982, 0.8205, 0.06982, 0.8205, 0.06056, 0.8538, 0.07425, 0.8218, 0.04803, 0.8138, 0.06056, 0.8538, 0.05315, 0.8154, 0.07425, 0.8218, 0.06056, 0.8538, 0.06832, 0.82, 0.07551, 0.7887, 0.05468, 0.7887, 0.0592, 0.7698, 0.07362, 0.7698, 0.07551, 0.7887, 0.0592, 0.7698, 0.07551, 0.7887, 0.07003, 0.8126, 0.05468, 0.7887, 0.07003, 0.8126, 0.05645, 0.8082, 0.05468, 0.7887, 0.04016, 0.7887, 0.05468, 0.7887, 0.05645, 0.8082, 0.04515, 0.8046, 0.04016, 0.7887, 0.05645, 0.8082, 0.07724, 0.8149, 0.07003, 0.8126, 0.07551, 0.7887, 0.08847, 0.7887, 0.07724, 0.8149, 0.07551, 0.7887, 0.09268, 0.7698, 0.08847, 0.7887, 0.07551, 0.7887, 0.08371, 0.7698, 0.09268, 0.7698, 0.07551, 0.7887, 0.04821, 0.7698, 0.05468, 0.7887, 0.04016, 0.7887, 0.03902, 0.7698, 0.04821, 0.7698, 0.04016, 0.7887, 0.05147, 0.8066, 0.07185, 0.8132, 0.08389, 0.7698, 0.04437, 0.7698, 0.05147, 0.8066, 0.08389, 0.7698, 0.04437, 0.7698, 0.03592, 0.7698, 0.05147, 0.8066, 0.03592, 0.7698, 0.04016, 0.7887, 0.05147, 0.8066, 0.05147, 0.8066, 0.04016, 0.7887, 0.04515, 0.8046, 0.08389, 0.7698, 0.07185, 0.8132, 0.09372, 0.7698, 0.07185, 0.8132, 0.08847, 0.7887, 0.09372, 0.7698, 0.07724, 0.8149, 0.08847, 0.7887, 0.07185, 0.8132, 0.04803, 0.8138, 0.0572, 0.8166, 0.06056, 0.8538, 0.06832, 0.82, 0.06056, 0.8538, 0.0572, 0.8166, 0.05315, 0.8154, 0.06056, 0.8538, 0.06982, 0.8205, 0.06982, 0.8205, 0.06056, 0.8538, 0.07425, 0.8218, 0.04803, 0.8138, 0.06056, 0.8538, 0.05315, 0.8154, 0.07425, 0.8218, 0.06056, 0.8538, 0.06832, 0.82, 0.07551, 0.7887, 0.05468, 0.7887, 0.05938, 0.7698, 0.07344, 0.7698, 0.07551, 0.7887, 0.05938, 0.7698, 0.07551, 0.7887, 0.07003, 0.8126, 0.05468, 0.7887, 0.07003, 0.8126, 0.05645, 0.8082, 0.05468, 0.7887, 0.04016, 0.7887, 0.05468, 0.7887, 0.05645, 0.8082, 0.04515, 0.8046, 0.04016, 0.7887, 0.05645, 0.8082, 0.07724, 0.8149, 0.07003, 0.8126, 0.07551, 0.7887, 0.08847, 0.7887, 0.07724, 0.8149, 0.07551, 0.7887, 0.07551, 0.7887, 0.08425, 0.7698, 0.08847, 0.7887, 0.08425, 0.7698, 0.09214, 0.7698, 0.08847, 0.7887, 0.05468, 0.7887, 0.04016, 0.7887, 0.04814, 0.7698, 0.04016, 0.7887, 0.03909, 0.7698, 0.04814, 0.7698, 0.05147, 0.8066, 0.04437, 0.7698, 0.08389, 0.7698, 0.07185, 0.8132, 0.05147, 0.8066, 0.08389, 0.7698, 0.03618, 0.7698, 0.04437, 0.7698, 0.05147, 0.8066, 0.04016, 0.7887, 0.03618, 0.7698, 0.05147, 0.8066, 0.05147, 0.8066, 0.04515, 0.8046, 0.04016, 0.7887, 0.07185, 0.8132, 0.08389, 0.7698, 0.09377, 0.7698, 0.08847, 0.7887, 0.07185, 0.8132, 0.09377, 0.7698, 0.08847, 0.7887, 0.07724, 0.8149, 0.07185, 0.8132, 0.0572, 0.8166, 0.04803, 0.8138, 0.06056, 0.8538, 0.06056, 0.8538, 0.06832, 0.82, 0.0572, 0.8166, 0.06056, 0.8538, 0.05315, 0.8154, 0.06982, 0.8205, 0.06056, 0.8538, 0.06982, 0.8205, 0.07425, 0.8218, 0.06056, 0.8538, 0.04803, 0.8138, 0.05315, 0.8154, 0.06056, 0.8538, 0.07425, 0.8218, 0.06832, 0.82, 0.07551, 0.7887, 0.07362, 0.7698, 0.0592, 0.7698, 0.05468, 0.7887, 0.07551, 0.7887, 0.0592, 0.7698, 0.07003, 0.8126, 0.07551, 0.7887, 0.05468, 0.7887, 0.05645, 0.8082, 0.07003, 0.8126, 0.05468, 0.7887, 0.05468, 0.7887, 0.04016, 0.7887, 0.05645, 0.8082, 0.04016, 0.7887, 0.04515, 0.8046, 0.05645, 0.8082, 0.07003, 0.8126, 0.07724, 0.8149, 0.07551, 0.7887, 0.07724, 0.8149, 0.08847, 0.7887, 0.07551, 0.7887, 0.08847, 0.7887, 0.09268, 0.7698, 0.07551, 0.7887, 0.09268, 0.7698, 0.08371, 0.7698, 0.07551, 0.7887, 0.05468, 0.7887, 0.04821, 0.7698, 0.04016, 0.7887, 0.04821, 0.7698, 0.03902, 0.7698, 0.04016, 0.7887, 0.05147, 0.8066, 0.04437, 0.7698, 0.08389, 0.7698, 0.07185, 0.8132, 0.05147, 0.8066, 0.08389, 0.7698, 0.03592, 0.7698, 0.04437, 0.7698, 0.05147, 0.8066, 0.04016, 0.7887, 0.03592, 0.7698, 0.05147, 0.8066, 0.04016, 0.7887, 0.05147, 0.8066, 0.04515, 0.8046, 0.07185, 0.8132, 0.08389, 0.7698, 0.09372, 0.7698, 0.08847, 0.7887, 0.07185, 0.8132, 0.09372, 0.7698, 0.08847, 0.7887, 0.07724, 0.8149, 0.07185, 0.8132, 0.0572, 0.8166, 0.04803, 0.8138, 0.06056, 0.8538, 0.06056, 0.8538, 0.06832, 0.82, 0.0572, 0.8166, 0.06056, 0.8538, 0.05315, 0.8154, 0.06982, 0.8205, 0.06056, 0.8538, 0.06982, 0.8205, 0.07425, 0.8218, 0.06056, 0.8538, 0.04803, 0.8138, 0.05315, 0.8154, 0.06056, 0.8538, 0.07425, 0.8218, 0.06832, 0.82, 0.07551, 0.7887, 0.07344, 0.7698, 0.05938, 0.7698, 0.05468, 0.7887, 0.07551, 0.7887, 0.05938, 0.7698, 0.07003, 0.8126, 0.07551, 0.7887, 0.05468, 0.7887, 0.05645, 0.8082, 0.07003, 0.8126, 0.05468, 0.7887, 0.05468, 0.7887, 0.04016, 0.7887, 0.05645, 0.8082, 0.04016, 0.7887, 0.04515, 0.8046, 0.05645, 0.8082, 0.07003, 0.8126, 0.07724, 0.8149, 0.07551, 0.7887, 0.07724, 0.8149, 0.08847, 0.7887, 0.07551, 0.7887, 0.08425, 0.7698, 0.07551, 0.7887, 0.08847, 0.7887, 0.09214, 0.7698, 0.08425, 0.7698, 0.08847, 0.7887, 0.04016, 0.7887, 0.05468, 0.7887, 0.04814, 0.7698, 0.03909, 0.7698, 0.04016, 0.7887, 0.04814, 0.7698, 0.04765, 0.9343, 0.04129, 0.9177, 0.04765, 0.9343, 0.04765, 0.9343, 0.04765, 0.9343, 0.04765, 0.9518, 0.04765, 0.9518, 0.04765, 0.9343, 0.04765, 0.9518, 0.03524, 0.9158, 0.0326, 0.9323, 0.03959, 0.9343, 0.0326, 0.9323, 0.03371, 0.9343, 0.03959, 0.9343, 0.02889, 0.9435, 0.03371, 0.9343, 0.02972, 0.9269, 0.02573, 0.9402, 0.02889, 0.9435, 0.02972, 0.9269, 0.02573, 0.9402, 0.01982, 0.9506, 0.02889, 0.9435, 0.04765, 0.9343, 0.03897, 0.9258, 0.03959, 0.9343, 0.04129, 0.9177, 0.03897, 0.9258, 0.04765, 0.9343, 0.03932, 0.9481, 0.04765, 0.9343, 0.03959, 0.9343, 0.04765, 0.9343, 0.03932, 0.9481, 0.04067, 0.9518, 0.04765, 0.9343, 0.04067, 0.9518, 0.04765, 0.9518, 0.03932, 0.9481, 0.03959, 0.9343, 0.03697, 0.9518, 0.03697, 0.9518, 0.03959, 0.9343, 0.03371, 0.9343, 0.03371, 0.9343, 0.03185, 0.943, 0.03697, 0.9518, 0.03185, 0.943, 0.02999, 0.9518, 0.03697, 0.9518, 0.03371, 0.9343, 0.02889, 0.9435, 0.02999, 0.9518, 0.04765, 0.9343, 0.03897, 0.9258, 0.04129, 0.9177, 0.04765, 0.9343, 0.03959, 0.9343, 0.03897, 0.9258, 0.04765, 0.9343, 0.03932, 0.9481, 0.03959, 0.9343, 0.04067, 0.9518, 0.03932, 0.9481, 0.04765, 0.9343, 0.04067, 0.9518, 0.04765, 0.9343, 0.04765, 0.9518, 0.03697, 0.9518, 0.03959, 0.9343, 0.03932, 0.9481, 0.03697, 0.9518, 0.03371, 0.9343, 0.03959, 0.9343, 0.03371, 0.9343, 0.03697, 0.9518, 0.02999, 0.9518, 0.02889, 0.9435, 0.03371, 0.9343, 0.02999, 0.9518, 0.0326, 0.9323, 0.03524, 0.9158, 0.03959, 0.9343, 0.0326, 0.9323, 0.03959, 0.9343, 0.03371, 0.9343, 0.02889, 0.9435, 0.02972, 0.9269, 0.03371, 0.9343, 0.02889, 0.9435, 0.02573, 0.9402, 0.02972, 0.9269, 0.02889, 0.9435, 0.01982, 0.9506, 0.02573, 0.9402, 0.01842, 0.9518, 0.02889, 0.9435, 0.02866, 0.9518, 0.01982, 0.9506, 0.02889, 0.9435, 0.01842, 0.9518, 0.03524, 0.9158, 0.03959, 0.9343, 0.03897, 0.9258, 0.0326, 0.9323, 0.02972, 0.9269, 0.03371, 0.9343, 0.03897, 0.9258, 0.03959, 0.9343, 0.03524, 0.9158, 0.0326, 0.9323, 0.03371, 0.9343, 0.02972, 0.9269, 0.02866, 0.9518, 0.02866, 0.9518, 0.01842, 0.9518, 0.03185, 0.943, 0.03371, 0.9343, 0.02999, 0.9518, 0.01842, 0.9518, 0.02866, 0.9518, 0.02889, 0.9435, 0.01982, 0.9506, 0.01842, 0.9518, 0.02889, 0.9435, 0.03185, 0.943, 0.03371, 0.9343, 0.02999, 0.9518, 0.04765, 0.9518, 0.04067, 0.9518, 0.04067, 0.9518, 0.04765, 0.9518, 0.04765, 0.9518, 0.04067, 0.9518, 0.04067, 0.9518, 0.03932, 0.9518, 0.04067, 0.9518, 0.03932, 0.9518, 0.03932, 0.9518, 0.04067, 0.9518, 0.03932, 0.9518, 0.03932, 0.9518, 0.03697, 0.9518, 0.03697, 0.9518, 0.03932, 0.9518, 0.03697, 0.9518, 0.03697, 0.9518, 0.03697, 0.9518, 0.02999, 0.9518, 0.03697, 0.9518, 0.02999, 0.9518, 0.02999, 0.9518, 0.2291, 0.2373, 0.0748, 0.01623, 0.01106, 0.2373, 0.0748, 0.01623, 0.2291, 0.2373, 0.6525, 0.01623, 0.2291, 0.2373, 0.4471, 0.2373, 0.6525, 0.01623, 0.7163, 0.2373, 0.6525, 0.01623, 0.4471, 0.2373, 0.0748, 0.01623, 0.6525, 0.01623, 0.4749, 0.2373, 0.4749, 0.2373, 0.6525, 0.01623, 0.6735, 0.2373, 0.0748, 0.01623, 0.4749, 0.2373, 0.2644, 0.2373, 0.2644, 0.2373, 0.05384, 0.2373, 0.0748, 0.01623, 0.5393, 0.2373, 0.505, 0.01623, 0.2223, 0.01623, 0.188, 0.2373, 0.5393, 0.2373, 0.2223, 0.01623, 0.2223, 0.01623, 0.505, 0.01623, 0.2302, 0.2373, 0.505, 0.01623, 0.4971, 0.2373, 0.2302, 0.2373, 0.5239, 0.2373, 0.6525, 0.01623, 0.7163, 0.2373, 0.5239, 0.2373, 0.4287, 0.2373, 0.6525, 0.01623, 0.6525, 0.01623, 0.4287, 0.2373, 0.0748, 0.01623, 0.4287, 0.2373, 0.01106, 0.2373, 0.0748, 0.01623, 0.0748, 0.01623, 0.5094, 0.2373, 0.6525, 0.01623, 0.6525, 0.01623, 0.5094, 0.2373, 0.6735, 0.2373, 0.4352, 0.2373, 0.5094, 0.2373, 0.0748, 0.01623, 0.4352, 0.2373, 0.0748, 0.01623, 0.05384, 0.2373, 0.8251, 0.9679, 0.9861, 0.8102, 0.9889, 0.7475, 0.9861, 0.8102, 0.8251, 0.9679, 0.9539, 0.9776, 0.9889, 0.7475, 0.7984, 0.7829, 0.8251, 0.9679, 0.7984, 0.7829, 0.9889, 0.7475, 0.7999, 0.7233, 0.9533, 0.6597, 0.7999, 0.7233, 0.9889, 0.7475, 0.9533, 0.6597, 0.9306, 0.6267, 0.7999, 0.7233, 0.8734, 0.6164, 0.7999, 0.7233, 0.9306, 0.6267, 0.8734, 0.6164, 0.8454, 0.6289, 0.7999, 0.7233, 0.5045, 0.4006, 0.4567, 0.2777, 0.4957, 0.2777, 0.577, 0.2777, 0.5804, 0.4006, 0.5386, 0.2777, 0.6644, 0.2777, 0.6523, 0.4006, 0.6334, 0.2777, 0.7552, 0.2777, 0.7278, 0.4006, 0.7218, 0.2777, 0.5533, 0.5436, 0.6124, 0.5436, 0.6318, 0.5908, 0.584, 0.5908, 0.5533, 0.5436, 0.6318, 0.5908, 0.5533, 0.5436, 0.584, 0.5908, 0.4957, 0.5436, 0.584, 0.5908, 0.5368, 0.5908, 0.4957, 0.5436, 0.6757, 0.5908, 0.6318, 0.5908, 0.6124, 0.5436, 0.6665, 0.5436, 0.6757, 0.5908, 0.6124, 0.5436, 0.7251, 0.5908, 0.6757, 0.5908, 0.6665, 0.5436, 0.7107, 0.5436, 0.7251, 0.5908, 0.6665, 0.5436, 0.7566, 0.5908, 0.7251, 0.5908, 0.7107, 0.5436, 0.7652, 0.5436, 0.7566, 0.5908, 0.7107, 0.5436, 0.8188, 0.5908, 0.7566, 0.5908, 0.7652, 0.5436, 0.8417, 0.5436, 0.8188, 0.5908, 0.7652, 0.5436, 0.988, 0.7454, 0.8251, 0.9679, 0.9539, 0.9776, 0.9859, 0.8111, 0.988, 0.7454, 0.9539, 0.9776, 0.988, 0.7454, 0.8, 0.723, 0.8251, 0.9679, 0.8, 0.723, 0.7975, 0.777, 0.8251, 0.9679, 0.988, 0.7454, 0.9551, 0.664, 0.8, 0.723, 0.9551, 0.664, 0.9303, 0.6266, 0.8, 0.723, 0.8374, 0.6455, 0.8, 0.723, 0.9303, 0.6266, 0.8636, 0.6147, 0.8374, 0.6455, 0.9303, 0.6266, 0.4959, 0.2777, 0.5045, 0.4006, 0.46, 0.2777, 0.6673, 0.2777, 0.6523, 0.4006, 0.6331, 0.2777, 0.7557, 0.2777, 0.7278, 0.4006, 0.7204, 0.2777, 0.5576, 0.5436, 0.6171, 0.5436, 0.6375, 0.5908, 0.5893, 0.5908, 0.5576, 0.5436, 0.6375, 0.5908, 0.5576, 0.5436, 0.5893, 0.5908, 0.5002, 0.5436, 0.5893, 0.5908, 0.5424, 0.5908, 0.5002, 0.5436, 0.6819, 0.5908, 0.6375, 0.5908, 0.6171, 0.5436, 0.6717, 0.5436, 0.6819, 0.5908, 0.6171, 0.5436, 0.7315, 0.5908, 0.6819, 0.5908, 0.6717, 0.5436, 0.7162, 0.5436, 0.7315, 0.5908, 0.6717, 0.5436, 0.7628, 0.5908, 0.7315, 0.5908, 0.7162, 0.5436, 0.7705, 0.5436, 0.7628, 0.5908, 0.7162, 0.5436, 0.8244, 0.5908, 0.7628, 0.5908, 0.7705, 0.5436, 0.8462, 0.5436, 0.8244, 0.5908, 0.7705, 0.5436, 0.5804, 0.4006, 0.5386, 0.2777, 0.5764, 0.2777, 0.9861, 0.8102, 0.8251, 0.9679, 0.9889, 0.7475, 0.8251, 0.9679, 0.9861, 0.8102, 0.9539, 0.9776, 0.7984, 0.7829, 0.9889, 0.7475, 0.8251, 0.9679, 0.9889, 0.7475, 0.7984, 0.7829, 0.7999, 0.7233, 0.7999, 0.7233, 0.9533, 0.6597, 0.9889, 0.7475, 0.9306, 0.6267, 0.9533, 0.6597, 0.7999, 0.7233, 0.7999, 0.7233, 0.8734, 0.6164, 0.9306, 0.6267, 0.8454, 0.6289, 0.8734, 0.6164, 0.7999, 0.7233, 0.4567, 0.2777, 0.5045, 0.4006, 0.4957, 0.2777, 0.5804, 0.4006, 0.577, 0.2777, 0.5386, 0.2777, 0.6523, 0.4006, 0.6644, 0.2777, 0.6334, 0.2777, 0.7278, 0.4006, 0.7552, 0.2777, 0.7218, 0.2777, 0.5533, 0.5436, 0.584, 0.5908, 0.6318, 0.5908, 0.6124, 0.5436, 0.5533, 0.5436, 0.6318, 0.5908, 0.584, 0.5908, 0.5533, 0.5436, 0.4957, 0.5436, 0.5368, 0.5908, 0.584, 0.5908, 0.4957, 0.5436, 0.6318, 0.5908, 0.6757, 0.5908, 0.6124, 0.5436, 0.6757, 0.5908, 0.6665, 0.5436, 0.6124, 0.5436, 0.6757, 0.5908, 0.7251, 0.5908, 0.6665, 0.5436, 0.7251, 0.5908, 0.7107, 0.5436, 0.6665, 0.5436, 0.7251, 0.5908, 0.7566, 0.5908, 0.7107, 0.5436, 0.7566, 0.5908, 0.7652, 0.5436, 0.7107, 0.5436, 0.7566, 0.5908, 0.8188, 0.5908, 0.7652, 0.5436, 0.8188, 0.5908, 0.8417, 0.5436, 0.7652, 0.5436, 0.988, 0.7454, 0.9859, 0.8111, 0.9539, 0.9776, 0.8251, 0.9679, 0.988, 0.7454, 0.9539, 0.9776, 0.8, 0.723, 0.988, 0.7454, 0.8251, 0.9679, 0.7975, 0.777, 0.8, 0.723, 0.8251, 0.9679, 0.9551, 0.664, 0.988, 0.7454, 0.8, 0.723, 0.9303, 0.6266, 0.9551, 0.664, 0.8, 0.723, 0.8, 0.723, 0.8374, 0.6455, 0.9303, 0.6266, 0.8374, 0.6455, 0.8636, 0.6147, 0.9303, 0.6266, 0.5045, 0.4006, 0.4959, 0.2777, 0.46, 0.2777, 0.6523, 0.4006, 0.6673, 0.2777, 0.6331, 0.2777, 0.7278, 0.4006, 0.7557, 0.2777, 0.7204, 0.2777, 0.5576, 0.5436, 0.5893, 0.5908, 0.6375, 0.5908, 0.6171, 0.5436, 0.5576, 0.5436, 0.6375, 0.5908, 0.5893, 0.5908, 0.5576, 0.5436, 0.5002, 0.5436, 0.5424, 0.5908, 0.5893, 0.5908, 0.5002, 0.5436, 0.6375, 0.5908, 0.6819, 0.5908, 0.6171, 0.5436, 0.6819, 0.5908, 0.6717, 0.5436, 0.6171, 0.5436, 0.6819, 0.5908, 0.7315, 0.5908, 0.6717, 0.5436, 0.7315, 0.5908, 0.7162, 0.5436, 0.6717, 0.5436, 0.7315, 0.5908, 0.7628, 0.5908, 0.7162, 0.5436, 0.7628, 0.5908, 0.7705, 0.5436, 0.7162, 0.5436, 0.7628, 0.5908, 0.8244, 0.5908, 0.7705, 0.5436, 0.8244, 0.5908, 0.8462, 0.5436, 0.7705, 0.5436, 0.5386, 0.2777, 0.5804, 0.4006, 0.5764, 0.2777, 0.153, 0.978, 0.1693, 0.939, 0.1527, 0.9368, 0.1693, 0.939, 0.146, 0.9397, 0.1571, 0.8953, 0.153, 0.978, 0.146, 0.9397, 0.1693, 0.939, 0.1527, 0.9368, 0.146, 0.9397, 0.153, 0.978, 0.1527, 0.9368, 0.1693, 0.939, 0.1571, 0.8953, 0.146, 0.9397, 0.1527, 0.9368, 0.1571, 0.8953, 0.1693, 0.939, 0.153, 0.978, 0.1527, 0.9368, 0.146, 0.9397, 0.1693, 0.939, 0.1571, 0.8953, 0.146, 0.9397, 0.153, 0.978, 0.1693, 0.939, 0.146, 0.9397, 0.1527, 0.9368, 0.153, 0.978, 0.1693, 0.939, 0.1527, 0.9368, 0.1571, 0.8953, 0.1527, 0.9368, 0.146, 0.9397, 0.1571, 0.8953, 0.4601, 0.231, 0.4132, 0.1011, 0.3142, 0.1011, 0.2672, 0.231, 0.4601, 0.231, 0.3142, 0.1011, 0.3142, 0.1011, 0.4132, 0.1011, 0.2547, 0.231, 0.4132, 0.1011, 0.4726, 0.231, 0.2547, 0.231, 0.8315, 0.08367, 0.7941, 0.1701, 0.7903, 0.104, 0.7941, 0.1701, 0.8315, 0.08367, 0.7903, 0.104, 0.7941, 0.1701, 0.7593, 0.1317, 0.7903, 0.104, 0.7941, 0.1701, 0.7903, 0.104, 0.7593, 0.1317, 0.2069, 0.8777, 0.1772, 0.9967, 0.5474, 0.9992, 0.2355, 0.7591, 0.2069, 0.8777, 0.5474, 0.9992, 0.5474, 0.9992, 0.5315, 0.7556, 0.2355, 0.7591, 0.6364, 0.9464, 0.5315, 0.7556, 0.5474, 0.9992, 0.6364, 0.9464, 0.945, 0.7508, 0.5315, 0.7556, 0.2355, 0.7591, 0.05504, 0.8811, 0.1772, 0.9967, 0.2069, 0.8777, 0.2355, 0.7591, 0.1772, 0.9967, 0.5474, 0.9992, 0.5315, 0.7556, 0.6364, 0.9464, 0.945, 0.7508, 0.6364, 0.9464, 0.5315, 0.7556, 0.5474, 0.9992, 0.2355, 0.7591, 0.5315, 0.7556, 0.2355, 0.7591, 0.5474, 0.9992, 0.1772, 0.9967, 0.05504, 0.8811, 0.2355, 0.7591, 0.1772, 0.9967, 0.2355, 0.7591, 0.2069, 0.8777, 0.1772, 0.9967])
me_merged_001.materials.append(mat_pii_katikooru_env)
me_merged_001.materials.append(mat_pii_kurebeesu_body)
me_merged_001.materials.append(mat_pii_kurebeesu_eye)
me_merged_001.update()
me_merged_001.normals_split_custom_set([tuple(v) for v in zip(*[iter([-0.4287, -0.7425, -0.5147, -0.7016, -0.4178, -0.5773, 2.111e-05, -0.8553, -0.5181, 3.539e-05, -1.0, 1.558e-05, 5.379e-06, -0.8553, -0.5181, 0.5427, -0.8399, 0.0001182, -9.909e-06, -0.8553, -0.5181, -0.7016, -0.4177, -0.5773, 1.782e-05, -0.9127, -0.4086, -0.7016, -0.4178, -0.5773, -0.6774, -0.4356, -0.5928, 2.767e-05, -0.9127, -0.4087, -0.6774, -0.4356, -0.5928, -0.7016, -0.4178, -0.5773, -0.8475, -0.07157, -0.526, -0.827, -0.2484, -0.5043, -0.7016, -0.4177, -0.5773, -0.8109, -0.3726, -0.4512, -0.8109, -0.3726, -0.4512, -0.7016, -0.4177, -0.5773, -0.4286, -0.7426, -0.5146, -0.827, -0.2484, -0.5043, -0.8174, -0.112, -0.565, -0.7016, -0.4177, -0.5773, -0.7756, -0.4863, -0.4023, -0.7436, -0.276, -0.609, -0.8109, -0.3726, -0.4512, -0.8109, -0.3726, -0.4512, -0.623, -0.7807, -0.04873, -0.7756, -0.4863, -0.4023, -0.4286, -0.7425, -0.5147, 8.973e-05, -0.8553, -0.5181, -0.623, -0.7807, -0.04868, -0.623, -0.7807, -0.04873, -0.5427, -0.8399, 0.0001457, -0.7756, -0.4863, -0.4023, -0.623, -0.7807, -0.04871, -0.8109, -0.3726, -0.4513, -0.4286, -0.7426, -0.5147, -0.7789, -0.4862, 0.3961, -0.5427, -0.8399, 0.0001424, -0.6168, -0.7859, 0.04395, -0.8388, -0.4056, 0.3631, -0.7789, -0.4862, 0.3961, -0.6168, -0.7859, 0.04395, -0.7436, -0.2761, 0.609, -0.7789, -0.4862, 0.3961, -0.8388, -0.4056, 0.3631, -0.2899, -0.7785, 0.5566, -0.2727, -0.2446, 0.9305, -0.8388, -0.4056, 0.3631, -0.2727, -0.2446, 0.9305, -0.8748, -0.3784, 0.3027, -0.8388, -0.4056, 0.3631, -0.8748, -0.3784, 0.3027, -0.941, -0.2386, 0.24, -0.8388, -0.4056, 0.3631, -0.2899, -0.7785, 0.5567, -0.6168, -0.7859, 0.044, 5.05e-05, -0.8542, 0.52, -0.6168, -0.7859, 0.0439, -0.2899, -0.7786, 0.5566, -0.8388, -0.4056, 0.3631, -0.2727, -0.2447, 0.9305, -0.2899, -0.7785, 0.5566, 8.881e-06, -0.8542, 0.52, -0.6168, -0.7859, 0.04395, -0.5427, -0.8399, 8.091e-05, -1.125e-06, -0.8542, 0.52, 0.2727, -0.2447, 0.9305, -3.279e-05, -0.5942, 0.8043, -1.337e-05, -0.8542, 0.52, -0.2726, -0.2447, 0.9305, -7.808e-06, -0.8542, 0.52, 2.831e-05, -0.5942, 0.8043, 0.8388, -0.4056, 0.3631, 0.941, -0.2386, 0.24, 0.8748, -0.3784, 0.3026, 0.8748, -0.3784, 0.3026, 0.2727, -0.2446, 0.9305, 0.8388, -0.4056, 0.3631, 0.2899, -0.7785, 0.5566, 0.8388, -0.4056, 0.3631, 0.2727, -0.2446, 0.9305, 0.6168, -0.7859, 0.04394, 0.7789, -0.4862, 0.3961, 0.8388, -0.4056, 0.3631, 0.8388, -0.4056, 0.3631, 0.7789, -0.4862, 0.3961, 0.7436, -0.276, 0.609, 0.2899, -0.7785, 0.5567, -8.145e-05, -0.8542, 0.52, 0.6168, -0.7859, 0.04399, 0.5427, -0.8399, 0.0001555, 0.7789, -0.4862, 0.3961, 0.6168, -0.7859, 0.04394, 0.6168, -0.7859, 0.04389, 0.8388, -0.4056, 0.3631, 0.2899, -0.7786, 0.5566, 0.7756, -0.4863, -0.4023, 0.5427, -0.8399, 0.0001596, 0.623, -0.7807, -0.04873, 0.623, -0.7807, -0.04873, 0.8109, -0.3726, -0.4512, 0.7756, -0.4863, -0.4023, 0.7436, -0.276, -0.609, 0.7756, -0.4863, -0.4023, 0.8109, -0.3726, -0.4512, 0.623, -0.7807, -0.04871, 0.4286, -0.7425, -0.5147, 0.8109, -0.3726, -0.4513, 0.4286, -0.7426, -0.5146, 0.7016, -0.4177, -0.5773, 0.8109, -0.3726, -0.4512, 0.7016, -0.4177, -0.5773, 0.827, -0.2484, -0.5043, 0.8109, -0.3726, -0.4512, 0.7016, -0.4177, -0.5773, 0.8174, -0.112, -0.565, 0.827, -0.2484, -0.5043, -6.44e-05, -0.8553, -0.5181, 0.4286, -0.7426, -0.5147, 0.623, -0.7807, -0.0487, -4.202e-05, -0.9127, -0.4087, 0.6774, -0.4356, -0.5928, 0.7016, -0.4178, -0.5773, 0.6774, -0.4356, -0.5928, 0.8475, -0.07157, -0.526, 0.7016, -0.4178, -0.5773, 0.7016, -0.4177, -0.5773, -7.629e-06, -0.8554, -0.518, -5.923e-06, -0.9127, -0.4087, 0.7016, -0.4177, -0.5773, 0.4287, -0.7425, -0.5147, -3.91e-05, -0.8553, -0.5181, -0.5427, -0.84, 0.0001239, -6.02e-06, -0.8553, -0.5181, -4.121e-05, -1.0, 1.895e-05, 0.2727, -0.2446, 0.9305, -2.585e-05, -0.8542, 0.52, 0.2899, -0.7786, 0.5566, 1.042e-05, -0.8542, 0.52, 0.5427, -0.8399, 0.0001048, 0.6168, -0.7859, 0.04397, 5.162e-07, -0.06052, 0.9982, 2.514e-06, -0.06053, 0.9982, -0.2727, -0.2446, 0.9305, 0.2727, -0.2446, 0.9305, 5.162e-07, -0.06052, 0.9982, -0.2727, -0.2446, 0.9305, 3.628e-05, -0.5942, 0.8043, 0.2727, -0.2446, 0.9305, -0.2727, -0.2446, 0.9305, -3.517e-05, -1.0, -1.447e-05, -1.62e-05, -0.8542, 0.52, -0.5427, -0.8399, 0.0001379, -6.557e-08, 1.0, 1.581e-07, -1.327e-07, 1.0, 9.61e-08, 0.0, 1.0, -3.287e-07, -1.327e-07, 1.0, 9.61e-08, -6.557e-08, 1.0, 1.581e-07, -1.8e-07, 1.0, 3.62e-07, -1.8e-07, 1.0, 3.62e-07, -6.557e-08, 1.0, 1.581e-07, -7.005e-08, 1.0, 3.154e-07, -1.634e-07, 1.0, 2.653e-07, -1.8e-07, 1.0, 3.62e-07, -7.005e-08, 1.0, 3.154e-07, -4.909e-09, 1.0, 1.758e-07, -1.634e-07, 1.0, 2.653e-07, -7.005e-08, 1.0, 3.154e-07, -4.909e-09, 1.0, 1.758e-07, 1.421e-07, 1.0, 1.88e-07, -1.634e-07, 1.0, 2.653e-07, 1.421e-07, 1.0, 1.88e-07, -4.909e-09, 1.0, 1.758e-07, 1.475e-07, 1.0, 9.677e-08, 1.421e-07, 1.0, 1.88e-07, 1.475e-07, 1.0, 9.677e-08, 4.375e-07, 1.0, 3.287e-07, 1.684e-05, -0.8542, 0.52, 4.122e-05, -1.0, -1.788e-05, 0.5427, -0.84, 0.0001322, -1.772e-05, -0.8666, -0.4989, 0.623, -0.7807, -0.04871, 0.5427, -0.84, 0.0001445, -0.5427, -0.8399, 0.0001214, -0.623, -0.7807, -0.04873, 1.047e-05, -0.8666, -0.4989, 0.0, 1.0, 0.0, 6.053e-08, 1.0, -1.843e-07, 0.0, 1.0, 0.0, 0.0, 1.0, 0.0, 8.143e-08, 1.0, -4.525e-07, 6.053e-08, 1.0, -1.843e-07, 8.143e-08, 1.0, -4.525e-07, 1.148e-07, 1.0, -5.582e-07, 6.053e-08, 1.0, -1.843e-07, -2.08e-08, 1.0, -4.361e-07, 1.148e-07, 1.0, -5.582e-07, 8.143e-08, 1.0, -4.525e-07, 2.791e-07, 1.0, 0.0, 2.791e-07, 1.0, 0.0, 2.791e-07, 1.0, 0.0, 0.0, 1.0, 1.854e-07, 0.0, 1.0, 1.796e-07, 0.0, 1.0, 5.481e-07, 0.0, 1.0, -1.146e-07, 0.0, 1.0, 1.796e-07, 0.0, 1.0, 1.854e-07, 0.0, 1.0, -2.633e-07, 0.0, 1.0, 1.796e-07, 0.0, 1.0, -1.146e-07, 0.0, 1.0, -2.633e-07, 0.0, 1.0, -1.146e-07, 0.0, 1.0, -3.214e-07, 0.614, 0.2293, 0.7553, -0.614, 0.2292, 0.7553, 8.38e-05, 0.02661, 0.9996, -5.987e-05, 0.02658, 0.9996, -0.614, 0.2292, 0.7553, 3.954e-08, -0.8514, 0.5245, 0.614, 0.2292, 0.7553, -5.987e-05, 0.02658, 0.9996, 3.954e-08, -0.8514, 0.5245, -0.3708, 0.07645, -0.9256, 0.3315, 0.1138, -0.9366, 0.5094, 0.1611, -0.8453, -0.5383, 0.1083, -0.8358, -0.3708, 0.07645, -0.9256, 0.5094, 0.1611, -0.8453, -0.5383, 0.1083, -0.8358, -0.9593, 0.1904, -0.2086, -0.3708, 0.07645, -0.9256, -0.9593, 0.1904, -0.2086, -0.9488, 0.3123, 0.04695, -0.3708, 0.07645, -0.9256, -0.8644, 0.3977, 0.3077, -0.3708, 0.07645, -0.9256, -0.9488, 0.3123, 0.04695, 0.5094, 0.1611, -0.8453, 0.3315, 0.1138, -0.9366, 0.918, 0.2625, -0.2973, 0.3315, 0.1138, -0.9366, 0.9232, 0.3836, -0.02294, 0.918, 0.2625, -0.2973, 0.8717, 0.4474, 0.2001, 0.9232, 0.3836, -0.02294, 0.3315, 0.1138, -0.9366, -0.9221, 0.3536, 0.1569, -0.3462, 0.5296, 0.7744, -0.3519, 0.8217, -0.4483, 0.3425, 0.5479, 0.7632, -0.3519, 0.8217, -0.4483, -0.3461, 0.5296, 0.7744, -0.6777, 0.1346, -0.7229, -0.3519, 0.8217, -0.4483, 0.4483, 0.1449, -0.8821, 0.4482, 0.145, -0.8821, -0.3519, 0.8217, -0.4483, 0.8998, 0.4239, 0.1034, -0.9221, 0.3536, 0.1569, -0.3519, 0.8217, -0.4483, -0.6777, 0.1346, -0.7229, 0.8998, 0.4239, 0.1034, -0.3519, 0.8217, -0.4483, 0.3425, 0.5479, 0.7632, 0.4002, 0.5428, 0.7384, -0.2749, 0.5348, 0.799, 0.002948, 0.5237, 0.8519, 0.1387, 0.5266, 0.8387, 0.4002, 0.5428, 0.7384, 0.002948, 0.5237, 0.8519, 0.4002, 0.5428, 0.7384, 0.4431, 0.5412, 0.7147, -0.2749, 0.5348, 0.799, 0.4431, 0.5412, 0.7147, -0.2516, 0.5397, 0.8034, -0.2749, 0.5348, 0.799, -0.9488, 0.3123, 0.04694, -0.2749, 0.5348, 0.799, -0.2516, 0.5397, 0.8034, -0.8644, 0.3977, 0.3078, -0.9488, 0.3123, 0.04694, -0.2516, 0.5397, 0.8034, 0.8716, 0.4474, 0.2001, 0.4431, 0.5412, 0.7147, 0.4002, 0.5428, 0.7384, 0.9232, 0.3836, -0.02297, 0.8716, 0.4474, 0.2001, 0.4002, 0.5428, 0.7384, 0.7351, 0.469, 0.4895, 0.9232, 0.3836, -0.02297, 0.4002, 0.5428, 0.7384, 0.6255, 0.491, 0.6063, 0.7351, 0.469, 0.4895, 0.4002, 0.5428, 0.7384, -0.5752, 0.4562, 0.679, -0.2749, 0.5348, 0.799, -0.9488, 0.3123, 0.04694, -0.6978, 0.4291, 0.5736, -0.5752, 0.4562, 0.679, -0.9488, 0.3123, 0.04694, -0.3468, 0.539, -0.7676, 0.3157, 0.5684, -0.7598, 0.3312, 0.5685, -0.753, -0.3565, 0.5384, -0.7636, -0.3468, 0.539, -0.7676, 0.3312, 0.5685, -0.753, -0.3565, 0.5384, -0.7636, -0.9186, 0.3221, -0.2291, -0.3468, 0.539, -0.7676, -0.9186, 0.3221, -0.2291, -0.9569, 0.2838, 0.06084, -0.3468, 0.539, -0.7676, -0.3468, 0.539, -0.7676, -0.9569, 0.2838, 0.06084, -0.9116, 0.2165, 0.3495, 0.3312, 0.5685, -0.753, 0.3157, 0.5684, -0.7598, 0.8543, 0.4259, -0.2979, 0.3157, 0.5684, -0.7598, 0.9179, 0.3957, -0.0294, 0.8543, 0.4259, -0.2979, 0.9035, 0.3181, 0.2873, 0.9179, 0.3957, -0.0294, 0.3157, 0.5684, -0.7598, -0.9545, 0.2776, 0.1085, -0.4178, 0.06843, 0.906, -0.3192, 0.9276, -0.1941, 0.4307, 0.1035, 0.8965, -0.3192, 0.9276, -0.1941, -0.4177, 0.06848, 0.906, -0.5645, 0.5087, -0.6501, -0.3193, 0.9275, -0.1942, 0.3399, 0.5685, -0.7492, 0.3399, 0.5685, -0.7492, -0.3193, 0.9276, -0.1942, 0.9223, 0.3833, 0.05003, -0.9545, 0.2776, 0.1086, -0.3192, 0.9276, -0.1942, -0.5645, 0.5086, -0.6501, 0.9223, 0.3833, 0.05002, -0.3193, 0.9276, -0.1941, 0.4307, 0.1035, 0.8965, 0.4796, 0.1096, 0.8706, -0.3262, 0.05541, 0.9437, -0.003693, 0.002478, 1.0, 0.1852, 0.01463, 0.9826, 0.4796, 0.1096, 0.8706, -0.003693, 0.002478, 1.0, 0.4796, 0.1096, 0.8706, 0.4854, 0.1159, 0.8666, -0.3262, 0.05541, 0.9437, 0.4854, 0.1159, 0.8666, -0.282, 0.05791, 0.9577, -0.3262, 0.05541, 0.9437, -0.9569, 0.2839, 0.0608, -0.3262, 0.05541, 0.9437, -0.282, 0.05791, 0.9577, -0.9116, 0.2166, 0.3495, -0.9569, 0.2839, 0.0608, -0.282, 0.05791, 0.9577, 0.9035, 0.3181, 0.2873, 0.4854, 0.1159, 0.8666, 0.4796, 0.1096, 0.8706, 0.9179, 0.3958, -0.02941, 0.9035, 0.3181, 0.2873, 0.4796, 0.1096, 0.8706, 0.4796, 0.1096, 0.8706, 0.7288, 0.1481, 0.6685, 0.9179, 0.3958, -0.02941, 0.7288, 0.1481, 0.6685, 0.8511, 0.1895, 0.4897, 0.9179, 0.3958, -0.02941, -0.3262, 0.05541, 0.9437, -0.9569, 0.2839, 0.0608, -0.6653, 0.05785, 0.7443, -0.9569, 0.2839, 0.0608, -0.7915, 0.0865, 0.605, -0.6653, 0.05785, 0.7443, 0.3708, 0.07645, -0.9256, 0.5383, 0.1083, -0.8358, -0.5094, 0.1611, -0.8453, -0.3315, 0.1138, -0.9366, 0.3708, 0.07645, -0.9256, -0.5094, 0.1611, -0.8453, 0.9593, 0.1904, -0.2086, 0.5383, 0.1083, -0.8358, 0.3708, 0.07645, -0.9256, 0.9488, 0.3123, 0.04695, 0.9593, 0.1904, -0.2086, 0.3708, 0.07645, -0.9256, 0.3708, 0.07645, -0.9256, 0.8644, 0.3977, 0.3078, 0.9488, 0.3123, 0.04695, -0.3315, 0.1138, -0.9366, -0.5094, 0.1611, -0.8453, -0.918, 0.2625, -0.2973, -0.9232, 0.3836, -0.02294, -0.3315, 0.1138, -0.9366, -0.918, 0.2625, -0.2973, -0.9232, 0.3836, -0.02294, -0.8716, 0.4474, 0.2001, -0.3315, 0.1138, -0.9366, 0.3462, 0.5296, 0.7744, 0.9221, 0.3536, 0.1569, 0.3519, 0.8217, -0.4483, 0.3519, 0.8217, -0.4483, -0.3425, 0.5479, 0.7632, 0.3461, 0.5296, 0.7744, 0.3519, 0.8217, -0.4483, 0.6777, 0.1346, -0.7229, -0.4483, 0.1449, -0.8821, 0.3519, 0.8217, -0.4483, -0.4482, 0.145, -0.8821, -0.8998, 0.4238, 0.1035, 0.3519, 0.8217, -0.4483, 0.9221, 0.3536, 0.1569, 0.6777, 0.1346, -0.7229, 0.3519, 0.8217, -0.4483, -0.8998, 0.4239, 0.1034, -0.3425, 0.5479, 0.7632, -0.4002, 0.5429, 0.7383, -0.1387, 0.5266, 0.8387, -0.002949, 0.5237, 0.8519, 0.2749, 0.5348, 0.799, -0.4002, 0.5429, 0.7383, -0.002949, 0.5237, 0.8519, -0.4431, 0.5412, 0.7147, -0.4002, 0.5429, 0.7383, 0.2749, 0.5348, 0.799, 0.2516, 0.5397, 0.8034, -0.4431, 0.5412, 0.7147, 0.2749, 0.5348, 0.799, 0.2749, 0.5348, 0.799, 0.9488, 0.3124, 0.04693, 0.2516, 0.5397, 0.8034, 0.9488, 0.3124, 0.04693, 0.8644, 0.3977, 0.3078, 0.2516, 0.5397, 0.8034, -0.4431, 0.5412, 0.7147, -0.8716, 0.4474, 0.2001, -0.4002, 0.5429, 0.7383, -0.8716, 0.4474, 0.2001, -0.9232, 0.3836, -0.02296, -0.4002, 0.5429, 0.7383, -0.9232, 0.3836, -0.02296, -0.7351, 0.469, 0.4895, -0.4002, 0.5429, 0.7383, -0.7351, 0.469, 0.4895, -0.6255, 0.491, 0.6063, -0.4002, 0.5429, 0.7383, 0.2749, 0.5348, 0.799, 0.5752, 0.4562, 0.679, 0.9488, 0.3124, 0.04693, 0.5752, 0.4562, 0.679, 0.6978, 0.4291, 0.5736, 0.9488, 0.3124, 0.04693, 0.3468, 0.539, -0.7676, 0.3565, 0.5384, -0.7636, -0.3312, 0.5685, -0.753, -0.3157, 0.5684, -0.7598, 0.3468, 0.539, -0.7676, -0.3312, 0.5685, -0.753, 0.9186, 0.3221, -0.2291, 0.3565, 0.5384, -0.7636, 0.3468, 0.539, -0.7676, 0.9569, 0.2838, 0.06084, 0.9186, 0.3221, -0.2291, 0.3468, 0.539, -0.7676, 0.9569, 0.2838, 0.06084, 0.3468, 0.539, -0.7676, 0.9116, 0.2166, 0.3495, -0.3157, 0.5684, -0.7598, -0.3312, 0.5685, -0.753, -0.8543, 0.4259, -0.2979, -0.9179, 0.3957, -0.02939, -0.3157, 0.5684, -0.7598, -0.8543, 0.4259, -0.2979, -0.9179, 0.3957, -0.02939, -0.9035, 0.3181, 0.2873, -0.3157, 0.5684, -0.7598, 0.4178, 0.06842, 0.906, 0.9545, 0.2776, 0.1085, 0.3192, 0.9276, -0.1941, 0.3193, 0.9276, -0.1941, -0.4307, 0.1035, 0.8965, 0.4177, 0.06846, 0.906, 0.3193, 0.9276, -0.1942, 0.5645, 0.5087, -0.6501, -0.3399, 0.5685, -0.7492, 0.3193, 0.9276, -0.1941, -0.3399, 0.5685, -0.7492, -0.9223, 0.3833, 0.05003, 0.3192, 0.9276, -0.1942, 0.9545, 0.2776, 0.1086, 0.5645, 0.5086, -0.6501, 0.3193, 0.9276, -0.1941, -0.9223, 0.3833, 0.05003, -0.4307, 0.1035, 0.8965, -0.4796, 0.1096, 0.8706, -0.1852, 0.01463, 0.9826, 0.003693, 0.00248, 1.0, 0.3262, 0.05541, 0.9437, -0.4796, 0.1096, 0.8706, 0.003693, 0.00248, 1.0, -0.4854, 0.1159, 0.8666, -0.4796, 0.1096, 0.8706, 0.3262, 0.05541, 0.9437, 0.282, 0.05791, 0.9577, -0.4854, 0.1159, 0.8666, 0.3262, 0.05541, 0.9437, 0.3262, 0.05541, 0.9437, 0.9569, 0.2839, 0.06081, 0.282, 0.05791, 0.9577, 0.9569, 0.2839, 0.06081, 0.9116, 0.2166, 0.3495, 0.282, 0.05791, 0.9577, -0.4854, 0.1159, 0.8666, -0.9035, 0.3181, 0.2873, -0.4796, 0.1096, 0.8706, -0.9035, 0.3181, 0.2873, -0.9179, 0.3958, -0.02941, -0.4796, 0.1096, 0.8706, -0.7288, 0.1481, 0.6685, -0.4796, 0.1096, 0.8706, -0.9179, 0.3958, -0.02941, -0.8511, 0.1895, 0.4897, -0.7288, 0.1481, 0.6685, -0.9179, 0.3958, -0.02941, 0.9569, 0.2839, 0.06081, 0.3262, 0.05541, 0.9437, 0.6653, 0.05784, 0.7443, 0.7915, 0.0865, 0.605, 0.9569, 0.2839, 0.06081, 0.6653, 0.05784, 0.7443, 0.2597, -0.4228, -0.8682, -3.682e-05, -0.87, -0.493, -0.1708, -0.2781, -0.9453, 0.2597, -0.4228, -0.8682, -0.1708, -0.2781, -0.9453, 0.438, -0.4085, -0.8008, 0.438, -0.4085, -0.8008, -0.1708, -0.2781, -0.9453, -0.3205, -0.2989, -0.8989, -3.344e-05, -0.6835, 0.7299, -2.792e-06, -0.6525, 0.7578, -0.7162, -0.6112, 0.3367, -2.792e-06, -0.6525, 0.7578, -0.7491, -0.6306, 0.2031, -0.7162, -0.6112, 0.3367, -0.7941, -0.409, 0.4497, -0.7491, -0.6306, 0.203, -3.552e-05, -0.7978, 0.6029, 9.894e-06, -0.6539, 0.7565, -0.7941, -0.409, 0.4497, -3.552e-05, -0.7978, 0.6029, 9.894e-06, -0.6539, 0.7565, 2.801e-06, -0.7527, 0.6583, -0.7941, -0.409, 0.4497, -0.1708, -0.278, -0.9453, -4.12e-06, -0.9955, 0.09486, -0.7162, -0.6113, 0.3367, -4.162e-05, -0.87, -0.493, -4.12e-06, -0.9955, 0.09486, -0.1708, -0.278, -0.9453, -0.7107, -0.5977, 0.3711, -0.1708, -0.278, -0.9453, -0.7162, -0.6113, 0.3367, -0.1708, -0.278, -0.9453, -0.7107, -0.5977, 0.3711, -0.6629, -0.627, 0.4093, -0.1708, -0.278, -0.9453, -0.6629, -0.627, 0.4093, -0.3204, -0.2989, -0.8989, -0.7107, -0.5977, 0.3711, -0.7162, -0.6113, 0.3367, -0.7318, -0.555, 0.3956, -0.7318, -0.555, 0.3956, -0.7162, -0.6113, 0.3367, -0.7299, -0.5591, 0.3933, -0.7299, -0.5591, 0.3933, -0.7213, -0.5363, 0.4383, -0.7318, -0.555, 0.3956, -0.7213, -0.5363, 0.4383, -0.7225, -0.5362, 0.4366, -0.7318, -0.555, 0.3956, -0.7299, -0.5591, 0.3933, -0.7158, -0.5371, 0.4463, -0.7224, -0.5362, 0.4366, 0.2597, -0.4228, -0.8682, 6.229e-06, -0.9955, 0.09486, 1.968e-05, -0.8701, -0.493, 0.2597, -0.4228, -0.8682, 0.7162, -0.6113, 0.3367, 6.229e-06, -0.9955, 0.09486, 0.2597, -0.4228, -0.8682, 0.7107, -0.5977, 0.3711, 0.7162, -0.6113, 0.3367, 0.6629, -0.627, 0.4093, 0.7107, -0.5977, 0.3711, 0.2597, -0.4228, -0.8682, 0.6629, -0.627, 0.4093, 0.2597, -0.4228, -0.8682, 0.438, -0.4086, -0.8008, 0.7318, -0.555, 0.3956, 0.7162, -0.6113, 0.3367, 0.7107, -0.5977, 0.3711, 0.7318, -0.555, 0.3956, 0.7299, -0.5591, 0.3933, 0.7162, -0.6113, 0.3367, 0.7299, -0.5591, 0.3933, 0.7318, -0.555, 0.3956, 0.7224, -0.5362, 0.4366, 0.7158, -0.5371, 0.4463, 0.7299, -0.5591, 0.3933, 0.7224, -0.5362, 0.4366, 3.517e-06, -0.6525, 0.7578, 4.23e-05, -0.6835, 0.7299, 0.7162, -0.6112, 0.3367, 3.517e-06, -0.6525, 0.7578, 0.7162, -0.6112, 0.3367, 0.7491, -0.6306, 0.2031, 0.7941, -0.409, 0.4496, 3.762e-05, -0.7979, 0.6029, 0.7491, -0.6306, 0.203, 0.7941, -0.409, 0.4496, -1.01e-05, -0.6539, 0.7566, 3.762e-05, -0.7979, 0.6029, 0.7941, -0.409, 0.4496, -3.189e-06, -0.7527, 0.6584, -1.01e-05, -0.6539, 0.7566, 2.179e-05, -0.7943, 0.6075, 0.7158, -0.5371, 0.4463, 0.7192, -0.544, 0.4322, 2.401e-05, -0.9223, 0.3864, 0.7158, -0.5371, 0.4463, -1.216e-05, -0.7944, 0.6074, -2.688e-05, -0.6835, 0.7299, -0.7162, -0.6113, 0.3367, -2.587e-05, -0.9955, 0.09485, -0.0006576, -0.6525, 0.7577, -4.941e-05, -0.7978, 0.6029, -0.7491, -0.6306, 0.203, 2.456e-05, -0.9955, 0.09485, 0.7162, -0.6113, 0.3367, 2.492e-05, -0.6835, 0.7299, -9.507e-06, -0.6525, 0.7578, 0.7491, -0.6306, 0.2031, 6.46e-05, -0.7978, 0.6029, 3.861e-07, 1.0, 0.0, 3.861e-07, 1.0, 0.0, 3.861e-07, 1.0, 0.0, -0.7215, -0.5363, 0.438, -0.7298, -0.5592, 0.3933, -0.7224, -0.5362, 0.4366, -2.241e-05, -0.7944, 0.6075, -0.7192, -0.544, 0.4322, -0.7158, -0.5371, 0.4463, -2.401e-05, -0.9223, 0.3864, 2.361e-05, -0.7944, 0.6074, -0.7158, -0.5371, 0.4463, 0.7211, -0.5363, 0.4386, 0.7298, -0.5592, 0.3933, 0.7224, -0.5362, 0.4366, 0.0, 1.0, -6.299e-07, 0.0, 1.0, -6.028e-07, 0.0, 1.0, 2.253e-07, 0.0, 1.0, 7.727e-07, 0.0, 1.0, -6.299e-07, 0.0, 1.0, 2.253e-07, 0.0, 1.0, -6.028e-07, 0.0, 1.0, 2.158e-06, 0.0, 1.0, 2.253e-07, 0.0, 1.0, 2.158e-06, 0.0, 1.0, -2.203e-06, 0.0, 1.0, 2.253e-07, 0.0, 1.0, -2.203e-06, 0.0, 1.0, 2.158e-06, 0.0, 1.0, 3.024e-07, 0.0, 1.0, -3.573e-07, 0.0, 1.0, -2.203e-06, 0.0, 1.0, 3.024e-07, 0.0, 1.0, -3.573e-07, 0.0, 1.0, 3.024e-07, 0.0, 1.0, -5.879e-07, 0.0, 1.0, 3.024e-07, 0.0, 1.0, -4.883e-07, 0.0, 1.0, -5.879e-07, -0.001431, 0.1335, -0.991, -0.04002, 0.7486, -0.6618, -0.07237, 0.2032, -0.9765, -0.04002, 0.7486, -0.6618, -0.001431, 0.1335, -0.991, 0.01202, 0.9703, -0.2416, -0.001431, 0.1335, -0.991, 0.08185, 0.4628, -0.8827, 0.01202, 0.9703, -0.2416, -0.04, 0.2648, -0.9635, 0.01202, 0.9703, -0.2416, 0.08185, 0.4628, -0.8827, -0.04002, 0.7486, -0.6618, 0.01202, 0.9703, -0.2416, -0.001485, 0.1746, 0.9846, -0.001485, 0.1746, 0.9846, 0.01202, 0.9703, -0.2416, 0.05464, 0.2332, 0.9709, -0.04002, 0.7486, -0.6618, -0.001485, 0.1746, 0.9846, -0.08149, 0.4854, 0.8705, -0.08149, 0.4854, 0.8705, 0.07398, 0.2558, 0.9639, -0.04002, 0.7486, -0.6618, 3.924e-08, 0.2433, -0.9699, -1.588e-05, 0.8165, -0.5773, -1.889e-05, 0.8166, -0.5772, 1.454e-07, 0.2433, -0.9699, 3.924e-08, 0.2433, -0.9699, -1.889e-05, 0.8166, -0.5772, -1.889e-05, 0.8166, -0.5772, -1.588e-05, 0.8165, -0.5773, 2.155e-08, 0.2433, 0.9699, -1.588e-05, 0.8165, -0.5773, 8.99e-08, 0.2433, 0.9699, 2.155e-08, 0.2433, 0.9699, 0.05858, 0.4143, 0.9083, 0.002068, 0.9998, -0.02033, -0.07158, 0.2813, 0.9569, 0.05858, 0.4143, 0.9083, 0.004761, 0.2524, 0.9676, 0.002068, 0.9998, -0.02033, 0.002068, 0.9998, -0.02033, 0.004761, 0.2524, 0.9676, -0.002078, 0.8736, 0.4867, 0.004761, 0.2524, 0.9676, 0.0, 0.2433, 0.9699, -0.002078, 0.8736, 0.4867, -0.002078, 0.8736, 0.4867, 0.003446, 0.1412, -0.99, 0.002068, 0.9998, -0.02033, 0.002068, 0.9998, -0.02033, 0.003446, 0.1412, -0.99, 0.0851, 0.2272, -0.9701, -0.1027, 0.5437, -0.833, 0.003446, 0.1412, -0.99, -0.002078, 0.8736, 0.4867, -0.1027, 0.5437, -0.833, -0.002078, 0.8736, 0.4867, 0.0, 0.2433, -0.97, 0.0, -1.0, 9.139e-25, 0.0, -1.0, 6.639e-24, 0.0, -1.0, 3.674e-24, 0.0, -1.0, 6.639e-24, 0.0, -1.0, 9.139e-25, 0.0, -1.0, 0.0, 0.0, -1.0, 3.674e-24, 0.0, -1.0, 0.0, 0.0, -1.0, 9.139e-25, 0.0, -1.0, 0.0, 0.0, -1.0, 3.674e-24, 0.0, -1.0, -2.002e-24, 0.0, -1.0, 2.306e-23, 0.0, -1.0, -2.002e-24, 0.0, -1.0, 3.674e-24, 0.0, -1.0, 2.306e-23, 0.0, -1.0, 8.177e-23, 0.0, -1.0, -2.002e-24, 0.0, -1.0, -9.892e-24, 0.0, -1.0, -2.002e-24, 0.0, -1.0, 8.177e-23, 0.0, -1.0, -9.892e-24, 0.0, -1.0, -1.179e-22, 0.0, -1.0, -2.002e-24, -0.9488, 0.3123, 0.04693, -0.9593, 0.1904, -0.2085, -0.6978, 0.4291, 0.5736, 0.002973, 0.5237, 0.8519, -0.2749, 0.5347, 0.799, -0.5752, 0.4562, 0.679, 0.6255, 0.491, 0.6063, 0.4002, 0.5428, 0.7384, 0.1387, 0.5265, 0.8388, 0.918, 0.2625, -0.2972, 0.9232, 0.3835, -0.02294, 0.7352, 0.4689, 0.4895, -0.8644, 0.3977, 0.3078, -0.2516, 0.5397, 0.8034, -0.3462, 0.5296, 0.7744, -0.9222, 0.3536, 0.1569, -0.8644, 0.3977, 0.3078, -0.3462, 0.5296, 0.7744, -0.8644, 0.3977, 0.3078, -0.9222, 0.3536, 0.1569, -0.3708, 0.07648, -0.9256, -0.9222, 0.3536, 0.1569, -0.6777, 0.1345, -0.7229, -0.3708, 0.07648, -0.9256, 0.3425, 0.5479, 0.7632, -0.3462, 0.5296, 0.7744, -0.2516, 0.5397, 0.8034, 0.443, 0.5412, 0.7147, 0.3425, 0.5479, 0.7632, -0.2516, 0.5397, 0.8034, 0.8998, 0.4239, 0.1035, 0.3425, 0.5479, 0.7632, 0.443, 0.5412, 0.7147, 0.8716, 0.4474, 0.2001, 0.8998, 0.4239, 0.1035, 0.443, 0.5412, 0.7147, 0.4482, 0.1449, -0.8821, 0.8998, 0.4239, 0.1035, 0.8716, 0.4474, 0.2001, 0.3316, 0.1138, -0.9365, 0.4482, 0.1449, -0.8821, 0.8716, 0.4474, 0.2001, -0.6777, 0.1346, -0.7229, 0.4482, 0.1449, -0.8821, 0.3316, 0.1138, -0.9365, -0.3708, 0.07646, -0.9256, -0.6777, 0.1346, -0.7229, 0.3316, 0.1138, -0.9365, -6.356e-23, -1.0, 7.469e-24, -5.528e-23, -1.0, 3.888e-23, -6.109e-23, -1.0, 4.54e-23, -1.332e-22, -1.0, 6.093e-23, -6.356e-23, -1.0, 7.469e-24, -6.109e-23, -1.0, 4.54e-23, -6.356e-23, -1.0, 7.469e-24, -5.437e-23, -1.0, 7.886e-25, -5.528e-23, -1.0, 3.888e-23, -5.437e-23, -1.0, 7.886e-25, -1.014e-22, -1.0, 2.986e-23, -5.528e-23, -1.0, 3.888e-23, -6.356e-23, -1.0, 7.469e-24, -5.866e-23, -1.0, -4.882e-23, -5.437e-23, -1.0, 7.886e-25, -5.866e-23, -1.0, -4.882e-23, -6.161e-23, -1.0, 5e-24, -5.437e-23, -1.0, 7.886e-25, -2.097e-23, -1.0, -1.054e-22, -5.437e-23, -1.0, 7.886e-25, -6.161e-23, -1.0, 5e-24, -2.964e-23, -1.0, -3.637e-23, -2.097e-23, -1.0, -1.054e-22, -6.161e-23, -1.0, 5e-24, -0.7915, 0.08653, 0.605, -0.9569, 0.2838, 0.06084, -0.9186, 0.3221, -0.2291, 0.7288, 0.1481, 0.6685, 0.4796, 0.1096, 0.8706, 0.1852, 0.01461, 0.9826, 0.8543, 0.426, -0.2979, 0.9179, 0.3957, -0.02939, 0.8511, 0.1894, 0.4897, -0.9116, 0.2166, 0.3495, -0.282, 0.05791, 0.9577, -0.4177, 0.06843, 0.906, -0.9542, 0.2787, 0.1088, -0.9116, 0.2166, 0.3495, -0.4177, 0.06843, 0.906, -0.9116, 0.2166, 0.3495, -0.9542, 0.2787, 0.1088, -0.3468, 0.539, -0.7676, -0.9542, 0.2787, 0.1088, -0.5645, 0.5087, -0.6501, -0.3468, 0.539, -0.7676, 0.4307, 0.1035, 0.8965, -0.4177, 0.06843, 0.906, -0.282, 0.05791, 0.9577, 0.4854, 0.116, 0.8666, 0.4307, 0.1035, 0.8965, -0.282, 0.05791, 0.9577, 0.9223, 0.3833, 0.05003, 0.4307, 0.1035, 0.8965, 0.4854, 0.116, 0.8666, 0.9035, 0.3181, 0.2873, 0.9223, 0.3833, 0.05003, 0.4854, 0.116, 0.8666, 0.3399, 0.5685, -0.7492, 0.9223, 0.3833, 0.05003, 0.9035, 0.3181, 0.2873, 0.3157, 0.5685, -0.7597, 0.3399, 0.5685, -0.7492, 0.9035, 0.3181, 0.2873, -0.5645, 0.5087, -0.6501, 0.3399, 0.5685, -0.7492, 0.3157, 0.5685, -0.7597, -0.3468, 0.539, -0.7676, -0.5645, 0.5087, -0.6501, 0.3157, 0.5685, -0.7597, -0.3262, 0.05539, 0.9437, -0.6653, 0.05787, 0.7443, -0.003694, 0.00248, 1.0, 0.0, -1.0, 0.0, 0.0, -1.0, 0.0, 0.0, -1.0, -8.96e-24, 0.0, -1.0, 0.0, 0.0, -1.0, 0.0, 0.0, -1.0, 0.0, 0.0, -1.0, -1.365e-24, 0.0, -1.0, -8.96e-24, 0.0, -1.0, 0.0, 0.0, -1.0, -8.96e-24, 0.0, -1.0, -1.365e-24, 0.0, -1.0, -6.447e-25, 0.0, -1.0, -6.447e-25, 0.0, -1.0, 2.358e-24, 0.0, -1.0, -8.96e-24, 0.0, -1.0, 7.641e-23, 0.0, -1.0, 2.358e-24, 0.0, -1.0, -6.447e-25, 0.0, -1.0, -6.447e-25, 0.0, -1.0, -3.069e-23, 0.0, -1.0, 7.641e-23, 0.0, -1.0, 0.0, 0.0, -1.0, -3.069e-23, 0.0, -1.0, -6.447e-25, 0.9593, 0.1904, -0.2085, 0.9488, 0.3123, 0.04693, 0.6978, 0.4291, 0.5736, 0.2749, 0.5347, 0.799, -0.00297, 0.5237, 0.8519, 0.5752, 0.4562, 0.679, -0.4002, 0.5428, 0.7384, -0.6255, 0.491, 0.6063, -0.1387, 0.5265, 0.8388, -0.9232, 0.3835, -0.02294, -0.918, 0.2625, -0.2972, -0.7352, 0.4689, 0.4895, 0.8644, 0.3977, 0.3078, 0.9222, 0.3536, 0.1569, 0.3462, 0.5296, 0.7744, 0.2516, 0.5397, 0.8034, 0.8644, 0.3977, 0.3078, 0.3462, 0.5296, 0.7744, 0.9222, 0.3536, 0.1569, 0.8644, 0.3977, 0.3078, 0.3708, 0.07645, -0.9256, 0.6777, 0.1346, -0.7229, 0.9222, 0.3536, 0.1569, 0.3708, 0.07645, -0.9256, 0.3462, 0.5296, 0.7744, -0.3425, 0.5479, 0.7632, 0.2516, 0.5397, 0.8034, -0.3425, 0.5479, 0.7632, -0.443, 0.5412, 0.7147, 0.2516, 0.5397, 0.8034, -0.3425, 0.5479, 0.7632, -0.8998, 0.4239, 0.1035, -0.443, 0.5412, 0.7147, -0.8998, 0.4239, 0.1035, -0.8716, 0.4474, 0.2001, -0.443, 0.5412, 0.7147, -0.8998, 0.4239, 0.1035, -0.4482, 0.1449, -0.8821, -0.8716, 0.4474, 0.2001, -0.4482, 0.1449, -0.8821, -0.3316, 0.1138, -0.9365, -0.8716, 0.4474, 0.2001, -0.4482, 0.1449, -0.8821, 0.6777, 0.1346, -0.7229, -0.3316, 0.1138, -0.9365, 0.6777, 0.1346, -0.7229, 0.3708, 0.07647, -0.9256, -0.3316, 0.1138, -0.9365, 6.356e-23, -1.0, 7.469e-24, 1.332e-22, -1.0, 6.093e-23, 6.109e-23, -1.0, 4.54e-23, 5.528e-23, -1.0, 3.888e-23, 6.356e-23, -1.0, 7.469e-24, 6.109e-23, -1.0, 4.54e-23, 5.437e-23, -1.0, 7.885e-25, 6.356e-23, -1.0, 7.469e-24, 5.528e-23, -1.0, 3.888e-23, 1.014e-22, -1.0, 2.986e-23, 5.437e-23, -1.0, 7.885e-25, 5.528e-23, -1.0, 3.888e-23, 5.866e-23, -1.0, -4.882e-23, 6.356e-23, -1.0, 7.469e-24, 5.437e-23, -1.0, 7.885e-25, 6.161e-23, -1.0, 5e-24, 5.866e-23, -1.0, -4.882e-23, 5.437e-23, -1.0, 7.885e-25, 5.437e-23, -1.0, 7.885e-25, 2.097e-23, -1.0, -1.054e-22, 6.161e-23, -1.0, 5e-24, 2.097e-23, -1.0, -1.054e-22, 2.965e-23, -1.0, -3.637e-23, 6.161e-23, -1.0, 5e-24, 0.9569, 0.2838, 0.06084, 0.7915, 0.08651, 0.605, 0.9186, 0.3221, -0.2291, -0.4796, 0.1096, 0.8706, -0.7288, 0.1481, 0.6685, -0.1852, 0.01463, 0.9826, -0.9179, 0.3957, -0.0294, -0.8543, 0.426, -0.2979, -0.8511, 0.1894, 0.4897, 0.9116, 0.2166, 0.3495, 0.9545, 0.2776, 0.1086, 0.4177, 0.06842, 0.906, 0.282, 0.05791, 0.9577, 0.9116, 0.2166, 0.3495, 0.4177, 0.06842, 0.906, 0.9545, 0.2776, 0.1086, 0.9116, 0.2166, 0.3495, 0.3468, 0.539, -0.7676, 0.5645, 0.5087, -0.6501, 0.9545, 0.2776, 0.1086, 0.3468, 0.539, -0.7676, 0.4177, 0.06842, 0.906, -0.4307, 0.1035, 0.8965, 0.282, 0.05791, 0.9577, -0.4307, 0.1035, 0.8965, -0.4854, 0.116, 0.8666, 0.282, 0.05791, 0.9577, -0.4307, 0.1035, 0.8965, -0.9223, 0.3833, 0.05003, -0.4854, 0.116, 0.8666, -0.9223, 0.3833, 0.05003, -0.9035, 0.3181, 0.2873, -0.4854, 0.116, 0.8666, -0.9223, 0.3833, 0.05003, -0.3399, 0.5685, -0.7492, -0.9035, 0.3181, 0.2873, -0.3399, 0.5685, -0.7492, -0.3157, 0.5685, -0.7597, -0.9035, 0.3181, 0.2873, -0.3399, 0.5685, -0.7492, 0.5645, 0.5087, -0.6501, -0.3157, 0.5685, -0.7597, 0.5645, 0.5087, -0.6501, 0.3468, 0.539, -0.7676, -0.3157, 0.5685, -0.7597, 0.6653, 0.05786, 0.7443, 0.3262, 0.05539, 0.9437, 0.003695, 0.002484, 1.0, -0.7828, 0.5616, 0.2682, -0.08307, 0.03466, -0.9959, -0.9191, -0.03343, 0.3925, -0.08307, 0.03461, -0.9959, 0.7015, 0.1137, 0.7036, -0.1038, -0.9945, -0.01511, -0.7827, 0.5616, 0.2682, 0.7015, 0.1137, 0.7036, -0.08307, 0.03461, -0.9959, -0.9191, -0.03345, 0.3926, 0.7015, 0.1137, 0.7036, -0.7828, 0.5616, 0.2682, -0.7652, -0.5414, 0.3484, -0.08311, 0.03472, -0.9959, -0.1038, -0.9945, -0.01512, 0.7015, 0.1138, 0.7036, -0.7652, -0.5414, 0.3484, -0.1037, -0.9945, -0.01508, -0.3594, 0.2068, -0.91, -0.217, 0.9722, -0.0884, 0.8871, -0.03111, 0.4606, -0.9124, 0.2279, 0.3399, -0.3593, 0.2068, -0.91, -0.5388, -0.8245, -0.173, -0.9124, 0.2279, 0.3399, -0.217, 0.9721, -0.0885, -0.3593, 0.2068, -0.91, -0.9125, 0.2278, 0.3399, 0.887, -0.03108, 0.4606, -0.2171, 0.9721, -0.08854, -0.3593, 0.2068, -0.91, 0.7574, -0.5404, 0.3664, -0.5388, -0.8245, -0.173, 0.7574, -0.5404, 0.3664, -0.9124, 0.228, 0.3398, -0.5387, -0.8245, -0.173, 1.379e-07, 0.05536, -0.9985, -8.419e-07, 0.9352, 0.3541, 3.38e-05, 0.9352, 0.3541, 0.0, 0.05536, -0.9985, 1.379e-07, 0.05536, -0.9985, 3.38e-05, 0.9352, 0.3541, 3.38e-05, 0.9352, 0.3541, -8.419e-07, 0.9352, 0.3541, 0.0, 0.2551, 0.9669, -8.419e-07, 0.9352, 0.3541, 0.0, 0.2551, 0.9669, 0.0, 0.2551, 0.9669, 0.2542, 0.3034, 0.9183, 0.6286, 0.7503, 0.2049, 0.5417, 0.6466, 0.5371, -0.6286, 0.7503, 0.2049, -0.2542, 0.3034, 0.9183, -0.5417, 0.6466, 0.5371, 0.6286, 0.7503, 0.2049, 0.52, 0.6207, -0.5868, 0.5417, 0.6466, 0.5371, -0.6286, 0.7503, 0.2049, -0.5417, 0.6466, 0.5371, -0.52, 0.6207, -0.5868, -0.7213, -0.5363, 0.4382, -0.7224, -0.5362, 0.4366, -0.7318, -0.555, 0.3956, -0.7299, -0.5591, 0.3933, -0.7213, -0.5363, 0.4382, -0.7318, -0.555, 0.3956, -0.7318, -0.555, 0.3956, -0.7372, -0.5771, 0.3514, -0.7299, -0.5591, 0.3933, -0.7442, -0.5756, 0.3388, -0.7372, -0.5771, 0.3514, -0.7318, -0.555, 0.3956, -0.7442, -0.5756, 0.3388, -0.737, -0.5711, 0.3614, -0.7372, -0.5771, 0.3514, -0.7299, -0.5591, 0.3933, -0.7158, -0.5371, 0.4463, -0.7224, -0.5362, 0.4366, -0.7216, -0.5363, 0.4378, -0.7298, -0.5592, 0.3933, -0.7224, -0.5362, 0.4366, 0.7318, -0.555, 0.3956, 0.7372, -0.5771, 0.3514, 0.7442, -0.5756, 0.3388, 0.737, -0.5711, 0.3614, 0.7442, -0.5756, 0.3388, 0.7372, -0.5771, 0.3514, 0.7318, -0.555, 0.3956, 0.7299, -0.5591, 0.3933, 0.7372, -0.5771, 0.3514, 0.7299, -0.5591, 0.3933, 0.7318, -0.555, 0.3956, 0.7225, -0.5362, 0.4365, 0.7158, -0.5371, 0.4463, 0.7299, -0.5591, 0.3933, 0.7225, -0.5362, 0.4365, 0.7298, -0.5592, 0.3933, 0.7213, -0.5363, 0.4383, 0.7224, -0.5362, 0.4366])] * 3)])
me_cube = bpy.data.meshes.new('Cube')
me_cube.from_pydata([(1.0, 1.0, 1.0), (1.0, 1.0, -1.0), (1.0, -1.0, 1.0), (1.0, -1.0, -1.0), (-1.0, 1.0, 1.0), (-1.0, 1.0, -1.0), (-1.0, -1.0, 1.0), (-1.0, -1.0, -1.0)], [], [(0, 4, 6, 2), (3, 2, 6, 7), (7, 6, 4, 5), (5, 1, 3, 7), (1, 0, 2, 3), (5, 4, 0, 1)])
_uv = me_cube.uv_layers.new(name='UVMap')
_uv.uv.foreach_set('vector', [0.625, 0.5, 0.875, 0.5, 0.875, 0.75, 0.625, 0.75, 0.375, 0.75, 0.625, 0.75, 0.625, 1.0, 0.375, 1.0, 0.375, 0.0, 0.625, 0.0, 0.625, 0.25, 0.375, 0.25, 0.125, 0.5, 0.375, 0.5, 0.375, 0.75, 0.125, 0.75, 0.375, 0.5, 0.625, 0.5, 0.625, 0.75, 0.375, 0.75, 0.375, 0.25, 0.625, 0.25, 0.625, 0.5, 0.375, 0.5])
me_cube.materials.append(mat_material)
me_cube.use_mirror_vertex_groups = False
me_cube.update()
arm_armature_001 = bpy.data.armatures.new('Armature.001')  # bones are not reproduced

# ---- objects
ob_713 = bpy.data.objects.new('713', arm_armature_001)
ob_merged_001 = bpy.data.objects.new('merged.001', me_merged_001)
ob_cube = bpy.data.objects.new('Cube', me_cube)
ob_light = bpy.data.objects.new('Light', light_light)
ob_camera = bpy.data.objects.new('Camera', cam_camera)

# ---- transforms, parenting, visibility, modifiers, constraints
ob_713.location = (0.0, 0.0, 0.0)
ob_713.rotation_euler = (1.571, -0.0, 0.0)
ob_merged_001.parent = ob_713
ob_merged_001.location = (0.0, 0.0, 0.0)
ob_merged_001.color = (0.8, 0.8, 0.8, 1.0)
_vg = ob_merged_001.vertex_groups.new(name='BODY')
_vg.add([0, 1, 2, 3, 4, 5, 6, 7, 8, 9, 10, 11, 12, 13, 14, 15, 16, 17, 18, 19, 20, 21, 22, 23, 24, 25, 26, 27, 28, 29, 30, 31, 32, 33, 34, 35, 36, 37, 38, 39, 40, 41, 42, 43, 44, 45, 46, 47, 48, 49, 50, 51, 52, 53, 54, 55, 56, 57, 58, 59, 60, 61, 62, 63, 64, 65, 66, 67, 68, 69, 70, 71, 72, 73, 74, 75, 76, 77, 78, 79, 80, 81, 82, 83, 84, 85, 86, 87, 88, 89, 90, 91, 92, 93, 94, 95, 96, 97, 98, 99, 100, 101, 102, 103, 104, 105, 106, 107, 108, 109, 110, 111, 112, 113, 114, 115, 116, 117, 118, 119, 120, 121, 122, 123, 124, 125, 126, 127, 347, 348, 349, 350, 351, 352, 353, 354, 355, 356, 357, 358, 359, 360, 361, 362, 363, 364, 365, 366, 367, 368, 369, 370, 371, 372], 1.0, 'REPLACE')
_vg = ob_merged_001.vertex_groups.new(name='ARM')
_vg.add([128, 129, 130, 131, 132, 133, 134, 135, 136, 137, 138, 139, 140, 141, 142, 143, 144, 145, 146, 147, 148, 149, 150, 151, 152, 153, 154, 155, 156, 157, 158, 159, 160, 161, 162, 198, 199, 200, 201, 202, 203, 204, 205, 206, 207, 208, 209, 210, 211, 212, 213, 214, 215, 216, 217, 218, 219, 220, 221, 222, 223, 224, 225, 226, 227, 228, 229, 230, 231, 232, 373, 374, 375, 376, 377, 378, 379, 380, 381, 382, 383, 384, 385, 386, 387, 388, 389, 390, 391, 392, 393, 394, 395, 396, 397, 398, 399, 400, 401, 402, 403, 404, 405, 406, 407, 408, 445, 446, 447, 448, 449, 450, 451, 452, 453, 454, 455, 456, 457, 458, 459, 460, 461, 462, 463, 464, 465, 466, 467, 468, 469, 470, 471, 472, 473, 474, 475, 476, 477, 478, 479, 480], 1.0, 'REPLACE')
_vg = ob_merged_001.vertex_groups.new(name='HEAD')
_vg.add([268, 269, 270, 271, 272, 273, 274, 275, 276, 277, 278, 279, 280, 281, 282, 283, 284, 285, 286, 287, 288, 289, 290, 291, 292, 293, 294, 295, 296, 297, 298, 299, 300, 301, 302, 303, 304, 305, 306, 307, 308, 309, 310, 311, 312, 313, 314, 315, 316, 317, 318, 319, 320, 321, 322, 323, 324, 325, 326, 327, 328, 329, 330, 331, 332, 333, 334, 335, 336, 337, 338, 339, 340, 341, 342, 343, 344, 345, 346, 517, 518, 519, 520, 521, 522, 523, 524, 525, 526, 527, 528, 529, 530, 531, 532, 533, 534, 535, 536, 537, 538, 539, 540, 541, 542, 543, 544, 545, 546, 547, 548, 549, 550, 551, 552, 553, 554, 555, 556, 557, 558, 559, 560, 561, 562, 563, 564, 565, 566, 567, 568, 569, 570, 571, 572, 573, 574, 575, 576, 577, 578, 579], 1.0, 'REPLACE')
_vg = ob_merged_001.vertex_groups.new(name='LEG')
_vg.add([163, 164, 165, 166, 167, 168, 169, 170, 171, 172, 173, 174, 175, 176, 177, 178, 179, 180, 181, 182, 183, 184, 185, 186, 187, 188, 189, 190, 191, 192, 193, 194, 195, 196, 197, 233, 234, 235, 236, 237, 238, 239, 240, 241, 242, 243, 244, 245, 246, 247, 248, 249, 250, 251, 252, 253, 254, 255, 256, 257, 258, 259, 260, 261, 262, 263, 264, 265, 266, 267, 409, 410, 411, 412, 413, 414, 415, 416, 417, 418, 419, 420, 421, 422, 423, 424, 425, 426, 427, 428, 429, 430, 431, 432, 433, 434, 435, 436, 437, 438, 439, 440, 441, 442, 443, 444, 481, 482, 483, 484, 485, 486, 487, 488, 489, 490, 491, 492, 493, 494, 495, 496, 497, 498, 499, 500, 501, 502, 503, 504, 505, 506, 507, 508, 509, 510, 511, 512, 513, 514, 515, 516], 1.0, 'REPLACE')
_m = ob_merged_001.modifiers.new('Armature.001', 'ARMATURE')
_m.object = ob_713
ob_cube.location = (0.0, 0.0, 0.0)
ob_cube.lock_rotations_4d = False
ob_cube.empty_display_type = 'ARROWS'
ob_cube.lineart.crease_threshold = 0.0
ob_light.location = (4.076, 1.005, 5.904)
ob_light.rotation_euler = (0.6503, 0.05522, 1.866)
ob_light.lock_rotations_4d = False
ob_light.empty_display_type = 'ARROWS'
ob_light.color = (0.0, 0.0, 0.0, 0.0)
ob_light.lineart.crease_threshold = 0.0
ob_camera.location = (7.359, -6.926, 4.958)
ob_camera.rotation_euler = (1.109, 0.0, 0.8149)
ob_camera.lock_rotations_4d = False
ob_camera.empty_display_type = 'ARROWS'
ob_camera.color = (0.0, 0.0, 0.0, 0.0)
ob_camera.display_type = 'WIRE'
ob_camera.lineart.crease_threshold = 0.0

# ---- collection membership
scene.collection.objects.link(ob_713)
scene.collection.objects.link(ob_merged_001)
col_collection.objects.link(ob_cube)
col_collection.objects.link(ob_light)
col_collection.objects.link(ob_camera)
def _layer_coll(name, lc=None):
    lc = lc or bpy.context.view_layer.layer_collection
    for c in lc.children:
        if c.name == name: return c
        r = _layer_coll(name, c)
        if r: return r
_layer_coll('Collection').exclude = True

# ---- scene / render settings (as saved in the file)
scene.camera = ob_camera
scene.frame_start = 1; scene.frame_end = 250; scene.frame_set(2)
scene.render.engine = 'BLENDER_EEVEE_NEXT'
scene.render.fps = 25
scene.cycles.sampling_pattern = 'TABULATED_SOBOL'
scene.view_settings.view_transform = 'Filmic'
bpy.context.view_layer.update()
